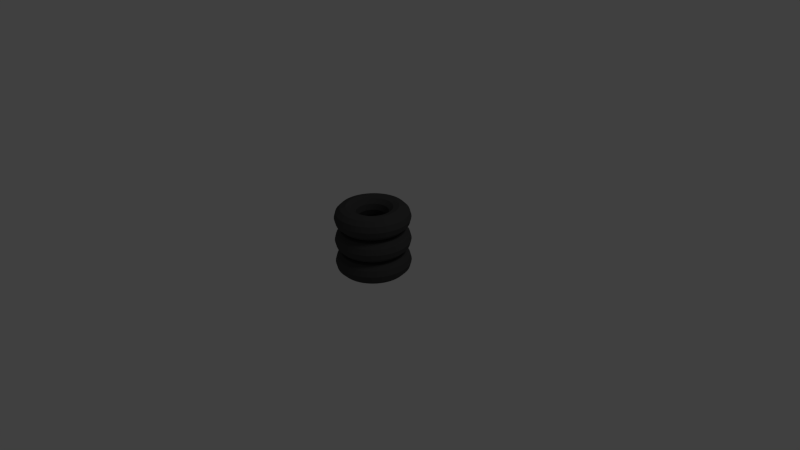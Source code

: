 # Source: tirestack.blend  (saved by Blender 2.64.0; exported with 4.5.12 LTS)
import bpy
from mathutils import Matrix  # noqa: F401  (used for matrix-valued properties, if any)

bpy.ops.wm.read_factory_settings(use_empty=True)
scene = bpy.context.scene
scene.name = 'Scene'

# ---- collections
col_collection_1 = bpy.data.collections.new('Collection 1'); scene.collection.children.link(col_collection_1)

# ---- materials (node trees are filled in below, after node groups)
mat_material_001 = bpy.data.materials.new('Material.001')
mat_material_001.alpha_threshold = 0.0
mat_material_001.use_transparent_shadow = False
mat_material_001.diffuse_color = (0.06072, 0.06072, 0.06072, 1.0)
mat_material_001.roughness = 0.5
mat_material_001.line_color = (0.0, 0.0, 0.0, 1.0)

# ---- material node trees

# ---- world
world_world = bpy.data.worlds.new('World'); scene.world = world_world
world_world.color = (0.05088, 0.05088, 0.05088)
world_world.use_sun_shadow = False
world_world.sun_shadow_jitter_overblur = 0.0
world_world.cycles.sampling_method = 'MANUAL'
world_world.cycles.sample_map_resolution = 256

# ---- cameras
cam_camera = bpy.data.cameras.new('Camera')
cam_camera.clip_end = 100.0
cam_camera.lens = 35.0
cam_camera.sensor_width = 32.0
cam_camera.sensor_height = 18.0
cam_camera.ortho_scale = 7.314
cam_camera.dof.focus_distance = 0.0
cam_camera.dof.aperture_fstop = 128.0

# ---- lights
light_lamp = bpy.data.lights.new('Lamp', 'POINT')
light_lamp.transmission_factor = 0.0
light_lamp.cutoff_distance = 30.0
light_lamp.energy = 100.0
light_lamp.shadow_buffer_clip_start = 1.001
light_lamp.shadow_soft_size = 1.0
light_lamp.shadow_maximum_resolution = 0.006
light_lamp.use_absolute_resolution = True
light_lamp.cycles.use_multiple_importance_sampling = False

# ---- meshes
me_torus_002 = bpy.data.meshes.new('Torus.002')
me_torus_002.from_pydata([(0.4474, -3.759e-08, 0.2787), (0.429, -3.759e-08, 0.3474), (0.3788, -3.759e-08, 0.398), (0.3099, -3.759e-08, 0.4168), (0.2407, -3.759e-08, 0.3986), (0.1899, -3.759e-08, 0.348), (0.1712, -3.759e-08, 0.2787), (0.1899, -3.759e-08, 0.2094), (0.2407, -3.759e-08, 0.1588), (0.3099, -3.759e-08, 0.1406), (0.3788, -3.759e-08, 0.1594), (0.429, -3.759e-08, 0.2099), (0.4436, 0.0584, 0.2787), (0.4254, 0.056, 0.3474), (0.3756, 0.04945, 0.398), (0.3073, 0.04046, 0.4168), (0.2387, 0.03142, 0.3986), (0.1882, 0.02478, 0.348), (0.1697, 0.02235, 0.2787), (0.1882, 0.02478, 0.2094), (0.2387, 0.03142, 0.1588), (0.3073, 0.04046, 0.1406), (0.3756, 0.04945, 0.1594), (0.4254, 0.056, 0.2099), (0.4321, 0.1158, 0.2787), (0.4144, 0.111, 0.3474), (0.3659, 0.09805, 0.398), (0.2994, 0.08022, 0.4168), (0.2325, 0.06231, 0.3986), (0.1834, 0.04914, 0.348), (0.1654, 0.04431, 0.2787), (0.1834, 0.04914, 0.2094), (0.2325, 0.06231, 0.1588), (0.2994, 0.08022, 0.1406), (0.3659, 0.09805, 0.1594), (0.4144, 0.111, 0.2099), (0.4133, 0.1712, 0.2787), (0.3964, 0.1642, 0.3474), (0.35, 0.145, 0.398), (0.2864, 0.1186, 0.4168), (0.2224, 0.09213, 0.3986), (0.1754, 0.07266, 0.348), (0.1582, 0.06552, 0.2787), (0.1754, 0.07266, 0.2094), (0.2224, 0.09213, 0.1588), (0.2864, 0.1186, 0.1406), (0.35, 0.145, 0.1594), (0.3964, 0.1642, 0.2099), (0.3874, 0.2237, 0.2787), (0.3716, 0.2145, 0.3474), (0.3281, 0.1894, 0.398), (0.2684, 0.155, 0.4168), (0.2085, 0.1204, 0.3986), (0.1644, 0.09494, 0.348), (0.1483, 0.0856, 0.2787), (0.1644, 0.09494, 0.2094), (0.2085, 0.1204, 0.1588), (0.2684, 0.155, 0.1406), (0.3281, 0.1894, 0.1594), (0.3716, 0.2145, 0.2099), (0.3549, 0.2723, 0.2787), (0.3404, 0.2612, 0.3474), (0.3005, 0.2306, 0.398), (0.2459, 0.1887, 0.4168), (0.191, 0.1466, 0.3986), (0.1506, 0.1156, 0.348), (0.1358, 0.1042, 0.2787), (0.1506, 0.1156, 0.2094), (0.191, 0.1466, 0.1588), (0.2459, 0.1887, 0.1406), (0.3005, 0.2306, 0.1594), (0.3404, 0.2612, 0.2099), (0.3163, 0.3163, 0.2787), (0.3034, 0.3034, 0.3474), (0.2679, 0.2679, 0.398), (0.2192, 0.2192, 0.4168), (0.1702, 0.1702, 0.3986), (0.1343, 0.1343, 0.348), (0.1211, 0.1211, 0.2787), (0.1343, 0.1343, 0.2094), (0.1702, 0.1702, 0.1588), (0.2192, 0.2192, 0.1406), (0.2679, 0.2679, 0.1594), (0.3034, 0.3034, 0.2099), (0.2724, 0.3549, 0.2787), (0.2612, 0.3404, 0.3474), (0.2306, 0.3005, 0.398), (0.1887, 0.2459, 0.4168), (0.1466, 0.191, 0.3986), (0.1156, 0.1506, 0.348), (0.1042, 0.1358, 0.2787), (0.1156, 0.1506, 0.2094), (0.1466, 0.191, 0.1588), (0.1887, 0.2459, 0.1406), (0.2306, 0.3005, 0.1594), (0.2612, 0.3404, 0.2099), (0.2237, 0.3874, 0.2787), (0.2145, 0.3716, 0.3474), (0.1894, 0.3281, 0.398), (0.155, 0.2684, 0.4168), (0.1204, 0.2085, 0.3986), (0.09494, 0.1644, 0.348), (0.0856, 0.1483, 0.2787), (0.09494, 0.1644, 0.2094), (0.1204, 0.2085, 0.1588), (0.155, 0.2684, 0.1406), (0.1894, 0.3281, 0.1594), (0.2145, 0.3716, 0.2099), (0.1712, 0.4133, 0.2787), (0.1642, 0.3964, 0.3474), (0.145, 0.35, 0.398), (0.1186, 0.2864, 0.4168), (0.09213, 0.2224, 0.3986), (0.07266, 0.1754, 0.348), (0.06552, 0.1582, 0.2787), (0.07266, 0.1754, 0.2094), (0.09213, 0.2224, 0.1588), (0.1186, 0.2864, 0.1406), (0.145, 0.35, 0.1594), (0.1642, 0.3964, 0.2099), (0.1158, 0.4321, 0.2787), (0.111, 0.4144, 0.3474), (0.09805, 0.3659, 0.398), (0.08022, 0.2994, 0.4168), (0.06231, 0.2325, 0.3986), (0.04914, 0.1834, 0.348), (0.04431, 0.1654, 0.2787), (0.04914, 0.1834, 0.2094), (0.06231, 0.2325, 0.1588), (0.08022, 0.2994, 0.1406), (0.09805, 0.3659, 0.1594), (0.111, 0.4144, 0.2099), (0.0584, 0.4436, 0.2787), (0.056, 0.4254, 0.3474), (0.04945, 0.3756, 0.398), (0.04046, 0.3073, 0.4168), (0.03142, 0.2387, 0.3986), (0.02478, 0.1882, 0.348), (0.02235, 0.1697, 0.2787), (0.02478, 0.1882, 0.2094), (0.03142, 0.2387, 0.1588), (0.04046, 0.3073, 0.1406), (0.04945, 0.3756, 0.1594), (0.056, 0.4254, 0.2099), (6.354e-08, 0.4474, 0.2787), (6.354e-08, 0.429, 0.3474), (6.354e-08, 0.3788, 0.398), (6.354e-08, 0.3099, 0.4168), (6.354e-08, 0.2407, 0.3986), (6.354e-08, 0.1899, 0.348), (6.354e-08, 0.1712, 0.2787), (6.354e-08, 0.1899, 0.2094), (6.354e-08, 0.2407, 0.1588), (6.354e-08, 0.3099, 0.1406), (6.354e-08, 0.3788, 0.1594), (6.354e-08, 0.429, 0.2099), (-0.0584, 0.4436, 0.2787), (-0.056, 0.4254, 0.3474), (-0.04945, 0.3756, 0.398), (-0.04046, 0.3073, 0.4168), (-0.03142, 0.2387, 0.3986), (-0.02478, 0.1882, 0.348), (-0.02235, 0.1697, 0.2787), (-0.02478, 0.1882, 0.2094), (-0.03142, 0.2387, 0.1588), (-0.04046, 0.3073, 0.1406), (-0.04945, 0.3756, 0.1594), (-0.056, 0.4254, 0.2099), (-0.1158, 0.4321, 0.2787), (-0.111, 0.4144, 0.3474), (-0.09805, 0.3659, 0.398), (-0.08022, 0.2994, 0.4168), (-0.06231, 0.2325, 0.3986), (-0.04914, 0.1834, 0.348), (-0.04431, 0.1654, 0.2787), (-0.04914, 0.1834, 0.2094), (-0.06231, 0.2325, 0.1588), (-0.08022, 0.2994, 0.1406), (-0.09805, 0.3659, 0.1594), (-0.111, 0.4144, 0.2099), (-0.1712, 0.4133, 0.2787), (-0.1642, 0.3964, 0.3474), (-0.145, 0.35, 0.398), (-0.1186, 0.2864, 0.4168), (-0.09213, 0.2224, 0.3986), (-0.07266, 0.1754, 0.348), (-0.06552, 0.1582, 0.2787), (-0.07266, 0.1754, 0.2094), (-0.09213, 0.2224, 0.1588), (-0.1186, 0.2864, 0.1406), (-0.145, 0.35, 0.1594), (-0.1642, 0.3964, 0.2099), (-0.2237, 0.3874, 0.2787), (-0.2145, 0.3716, 0.3474), (-0.1894, 0.3281, 0.398), (-0.155, 0.2684, 0.4168), (-0.1204, 0.2085, 0.3986), (-0.09494, 0.1644, 0.348), (-0.0856, 0.1483, 0.2787), (-0.09494, 0.1644, 0.2094), (-0.1204, 0.2085, 0.1588), (-0.155, 0.2684, 0.1406), (-0.1894, 0.3281, 0.1594), (-0.2145, 0.3716, 0.2099), (-0.2724, 0.3549, 0.2787), (-0.2612, 0.3404, 0.3474), (-0.2306, 0.3005, 0.398), (-0.1887, 0.2459, 0.4168), (-0.1466, 0.191, 0.3986), (-0.1156, 0.1506, 0.348), (-0.1042, 0.1358, 0.2787), (-0.1156, 0.1506, 0.2094), (-0.1466, 0.191, 0.1588), (-0.1887, 0.2459, 0.1406), (-0.2306, 0.3005, 0.1594), (-0.2612, 0.3404, 0.2099), (-0.3163, 0.3163, 0.2787), (-0.3034, 0.3034, 0.3474), (-0.2679, 0.2679, 0.398), (-0.2192, 0.2192, 0.4168), (-0.1702, 0.1702, 0.3986), (-0.1343, 0.1343, 0.348), (-0.1211, 0.1211, 0.2787), (-0.1343, 0.1343, 0.2094), (-0.1702, 0.1702, 0.1588), (-0.2192, 0.2192, 0.1406), (-0.2679, 0.2679, 0.1594), (-0.3034, 0.3034, 0.2099), (-0.3549, 0.2724, 0.2787), (-0.3404, 0.2612, 0.3474), (-0.3005, 0.2306, 0.398), (-0.2459, 0.1887, 0.4168), (-0.191, 0.1466, 0.3986), (-0.1506, 0.1156, 0.348), (-0.1358, 0.1042, 0.2787), (-0.1506, 0.1156, 0.2094), (-0.191, 0.1466, 0.1588), (-0.2459, 0.1887, 0.1406), (-0.3005, 0.2306, 0.1594), (-0.3404, 0.2612, 0.2099), (-0.3874, 0.2237, 0.2787), (-0.3716, 0.2145, 0.3474), (-0.3281, 0.1894, 0.398), (-0.2684, 0.155, 0.4168), (-0.2085, 0.1204, 0.3986), (-0.1644, 0.09494, 0.348), (-0.1483, 0.0856, 0.2787), (-0.1644, 0.09494, 0.2094), (-0.2085, 0.1204, 0.1588), (-0.2684, 0.155, 0.1406), (-0.3281, 0.1894, 0.1594), (-0.3716, 0.2145, 0.2099), (-0.4133, 0.1712, 0.2787), (-0.3964, 0.1642, 0.3474), (-0.35, 0.145, 0.398), (-0.2864, 0.1186, 0.4168), (-0.2224, 0.09213, 0.3986), (-0.1754, 0.07266, 0.348), (-0.1582, 0.06552, 0.2787), (-0.1754, 0.07266, 0.2094), (-0.2224, 0.09213, 0.1588), (-0.2864, 0.1186, 0.1406), (-0.35, 0.145, 0.1594), (-0.3964, 0.1642, 0.2099), (-0.4321, 0.1158, 0.2787), (-0.4144, 0.111, 0.3474), (-0.3659, 0.09805, 0.398), (-0.2994, 0.08022, 0.4168), (-0.2325, 0.06231, 0.3986), (-0.1834, 0.04914, 0.348), (-0.1654, 0.04431, 0.2787), (-0.1834, 0.04914, 0.2094), (-0.2325, 0.06231, 0.1588), (-0.2994, 0.08022, 0.1406), (-0.3659, 0.09805, 0.1594), (-0.4144, 0.111, 0.2099), (-0.4436, 0.0584, 0.2787), (-0.4254, 0.056, 0.3474), (-0.3756, 0.04945, 0.398), (-0.3073, 0.04046, 0.4168), (-0.2387, 0.03142, 0.3986), (-0.1882, 0.02478, 0.348), (-0.1697, 0.02235, 0.2787), (-0.1882, 0.02478, 0.2094), (-0.2387, 0.03142, 0.1588), (-0.3073, 0.04046, 0.1406), (-0.3756, 0.04945, 0.1594), (-0.4254, 0.056, 0.2099), (-0.4474, 2.202e-08, 0.2787), (-0.429, 2.202e-08, 0.3474), (-0.3788, -7.787e-09, 0.398), (-0.3099, -7.787e-09, 0.4168), (-0.2407, -7.787e-09, 0.3986), (-0.1899, -7.787e-09, 0.348), (-0.1712, -7.787e-09, 0.2787), (-0.1899, -7.787e-09, 0.2094), (-0.2407, -7.787e-09, 0.1588), (-0.3099, -7.787e-09, 0.1406), (-0.3788, -7.787e-09, 0.1594), (-0.429, 2.202e-08, 0.2099), (-0.4436, -0.0584, 0.2787), (-0.4254, -0.056, 0.3474), (-0.3756, -0.04945, 0.398), (-0.3073, -0.04046, 0.4168), (-0.2387, -0.03142, 0.3986), (-0.1882, -0.02478, 0.348), (-0.1697, -0.02235, 0.2787), (-0.1882, -0.02478, 0.2094), (-0.2387, -0.03142, 0.1588), (-0.3073, -0.04046, 0.1406), (-0.3756, -0.04945, 0.1594), (-0.4254, -0.056, 0.2099), (-0.4321, -0.1158, 0.2787), (-0.4144, -0.111, 0.3474), (-0.3659, -0.09805, 0.398), (-0.2994, -0.08022, 0.4168), (-0.2325, -0.06231, 0.3986), (-0.1834, -0.04914, 0.348), (-0.1654, -0.04431, 0.2787), (-0.1834, -0.04914, 0.2094), (-0.2325, -0.06231, 0.1588), (-0.2994, -0.08022, 0.1406), (-0.3659, -0.09805, 0.1594), (-0.4144, -0.111, 0.2099), (-0.4133, -0.1712, 0.2787), (-0.3964, -0.1642, 0.3474), (-0.35, -0.145, 0.398), (-0.2864, -0.1186, 0.4168), (-0.2224, -0.09213, 0.3986), (-0.1754, -0.07266, 0.348), (-0.1582, -0.06552, 0.2787), (-0.1754, -0.07266, 0.2094), (-0.2224, -0.09213, 0.1588), (-0.2864, -0.1186, 0.1406), (-0.35, -0.145, 0.1594), (-0.3964, -0.1642, 0.2099), (-0.3874, -0.2237, 0.2787), (-0.3716, -0.2145, 0.3474), (-0.3281, -0.1894, 0.398), (-0.2684, -0.155, 0.4168), (-0.2085, -0.1204, 0.3986), (-0.1644, -0.09494, 0.348), (-0.1483, -0.0856, 0.2787), (-0.1644, -0.09494, 0.2094), (-0.2085, -0.1204, 0.1588), (-0.2684, -0.155, 0.1406), (-0.3281, -0.1894, 0.1594), (-0.3716, -0.2145, 0.2099), (-0.3549, -0.2724, 0.2787), (-0.3404, -0.2612, 0.3474), (-0.3005, -0.2306, 0.398), (-0.2459, -0.1887, 0.4168), (-0.191, -0.1466, 0.3986), (-0.1506, -0.1156, 0.348), (-0.1358, -0.1042, 0.2787), (-0.1506, -0.1156, 0.2094), (-0.191, -0.1466, 0.1588), (-0.2459, -0.1887, 0.1406), (-0.3005, -0.2306, 0.1594), (-0.3404, -0.2612, 0.2099), (-0.3163, -0.3163, 0.2787), (-0.3034, -0.3034, 0.3474), (-0.2679, -0.2679, 0.398), (-0.2192, -0.2192, 0.4168), (-0.1702, -0.1702, 0.3986), (-0.1343, -0.1343, 0.348), (-0.1211, -0.1211, 0.2787), (-0.1343, -0.1343, 0.2094), (-0.1702, -0.1702, 0.1588), (-0.2192, -0.2192, 0.1406), (-0.2679, -0.2679, 0.1594), (-0.3034, -0.3034, 0.2099), (-0.2724, -0.3549, 0.2787), (-0.2612, -0.3404, 0.3474), (-0.2306, -0.3005, 0.398), (-0.1887, -0.2459, 0.4168), (-0.1466, -0.191, 0.3986), (-0.1156, -0.1506, 0.348), (-0.1042, -0.1358, 0.2787), (-0.1156, -0.1506, 0.2094), (-0.1466, -0.191, 0.1588), (-0.1887, -0.2459, 0.1406), (-0.2306, -0.3005, 0.1594), (-0.2612, -0.3404, 0.2099), (-0.2237, -0.3874, 0.2787), (-0.2145, -0.3716, 0.3474), (-0.1894, -0.3281, 0.398), (-0.155, -0.2684, 0.4168), (-0.1204, -0.2085, 0.3986), (-0.09494, -0.1644, 0.348), (-0.0856, -0.1483, 0.2787), (-0.09494, -0.1644, 0.2094), (-0.1204, -0.2085, 0.1588), (-0.155, -0.2684, 0.1406), (-0.1894, -0.3281, 0.1594), (-0.2145, -0.3716, 0.2099), (-0.1712, -0.4133, 0.2787), (-0.1642, -0.3964, 0.3474), (-0.145, -0.35, 0.398), (-0.1186, -0.2864, 0.4168), (-0.09213, -0.2224, 0.3986), (-0.07266, -0.1754, 0.348), (-0.06552, -0.1582, 0.2787), (-0.07266, -0.1754, 0.2094), (-0.09213, -0.2224, 0.1588), (-0.1186, -0.2864, 0.1406), (-0.145, -0.35, 0.1594), (-0.1642, -0.3964, 0.2099), (-0.1158, -0.4321, 0.2787), (-0.111, -0.4144, 0.3474), (-0.09805, -0.3659, 0.398), (-0.08022, -0.2994, 0.4168), (-0.06231, -0.2325, 0.3986), (-0.04914, -0.1834, 0.348), (-0.04431, -0.1654, 0.2787), (-0.04914, -0.1834, 0.2094), (-0.06231, -0.2325, 0.1588), (-0.08022, -0.2994, 0.1406), (-0.09805, -0.3659, 0.1594), (-0.111, -0.4144, 0.2099), (-0.0584, -0.4436, 0.2787), (-0.056, -0.4254, 0.3474), (-0.04945, -0.3756, 0.398), (-0.04046, -0.3073, 0.4168), (-0.03142, -0.2387, 0.3986), (-0.02478, -0.1882, 0.348), (-0.02235, -0.1697, 0.2787), (-0.02478, -0.1882, 0.2094), (-0.03142, -0.2387, 0.1588), (-0.04046, -0.3073, 0.1406), (-0.04945, -0.3756, 0.1594), (-0.056, -0.4254, 0.2099), (6.354e-08, -0.4474, 0.2787), (6.354e-08, -0.429, 0.3474), (6.354e-08, -0.3788, 0.398), (6.354e-08, -0.3099, 0.4168), (6.354e-08, -0.2407, 0.3986), (1.231e-07, -0.1899, 0.348), (1.231e-07, -0.1712, 0.2787), (1.231e-07, -0.1899, 0.2094), (6.354e-08, -0.2407, 0.1588), (6.354e-08, -0.3099, 0.1406), (6.354e-08, -0.3788, 0.1594), (6.354e-08, -0.429, 0.2099), (0.0584, -0.4436, 0.2787), (0.056, -0.4254, 0.3474), (0.04945, -0.3756, 0.398), (0.04046, -0.3073, 0.4168), (0.03142, -0.2387, 0.3986), (0.02478, -0.1882, 0.348), (0.02235, -0.1697, 0.2787), (0.02478, -0.1882, 0.2094), (0.03142, -0.2387, 0.1588), (0.04046, -0.3073, 0.1406), (0.04945, -0.3756, 0.1594), (0.056, -0.4254, 0.2099), (0.1158, -0.4321, 0.2787), (0.111, -0.4144, 0.3474), (0.09805, -0.3659, 0.398), (0.08022, -0.2994, 0.4168), (0.06231, -0.2325, 0.3986), (0.04914, -0.1834, 0.348), (0.04431, -0.1654, 0.2787), (0.04914, -0.1834, 0.2094), (0.06231, -0.2325, 0.1588), (0.08022, -0.2994, 0.1406), (0.09805, -0.3659, 0.1594), (0.111, -0.4144, 0.2099), (0.1712, -0.4133, 0.2787), (0.1642, -0.3964, 0.3474), (0.145, -0.35, 0.398), (0.1186, -0.2864, 0.4168), (0.09213, -0.2224, 0.3986), (0.07266, -0.1754, 0.348), (0.06552, -0.1582, 0.2787), (0.07266, -0.1754, 0.2094), (0.09213, -0.2224, 0.1588), (0.1186, -0.2864, 0.1406), (0.145, -0.35, 0.1594), (0.1642, -0.3964, 0.2099), (0.2237, -0.3874, 0.2787), (0.2145, -0.3716, 0.3474), (0.1894, -0.3281, 0.398), (0.155, -0.2684, 0.4168), (0.1204, -0.2085, 0.3986), (0.09494, -0.1644, 0.348), (0.0856, -0.1483, 0.2787), (0.09494, -0.1644, 0.2094), (0.1204, -0.2085, 0.1588), (0.155, -0.2684, 0.1406), (0.1894, -0.3281, 0.1594), (0.2145, -0.3716, 0.2099), (0.2723, -0.3549, 0.2787), (0.2612, -0.3404, 0.3474), (0.2306, -0.3005, 0.398), (0.1887, -0.2459, 0.4168), (0.1466, -0.191, 0.3986), (0.1156, -0.1506, 0.348), (0.1042, -0.1358, 0.2787), (0.1156, -0.1506, 0.2094), (0.1466, -0.191, 0.1588), (0.1887, -0.2459, 0.1406), (0.2306, -0.3005, 0.1594), (0.2612, -0.3404, 0.2099), (0.3163, -0.3163, 0.2787), (0.3034, -0.3034, 0.3474), (0.2679, -0.2679, 0.398), (0.2192, -0.2192, 0.4168), (0.1702, -0.1702, 0.3986), (0.1343, -0.1343, 0.348), (0.1211, -0.1211, 0.2787), (0.1343, -0.1343, 0.2094), (0.1702, -0.1702, 0.1588), (0.2192, -0.2192, 0.1406), (0.2679, -0.2679, 0.1594), (0.3034, -0.3034, 0.2099), (0.3549, -0.2724, 0.2787), (0.3404, -0.2612, 0.3474), (0.3005, -0.2306, 0.398), (0.2459, -0.1887, 0.4168), (0.191, -0.1466, 0.3986), (0.1506, -0.1156, 0.348), (0.1358, -0.1042, 0.2787), (0.1506, -0.1156, 0.2094), (0.191, -0.1466, 0.1588), (0.2459, -0.1887, 0.1406), (0.3005, -0.2306, 0.1594), (0.3404, -0.2612, 0.2099), (0.3874, -0.2237, 0.2787), (0.3716, -0.2145, 0.3474), (0.3281, -0.1894, 0.398), (0.2684, -0.155, 0.4168), (0.2085, -0.1204, 0.3986), (0.1644, -0.09494, 0.348), (0.1483, -0.0856, 0.2787), (0.1644, -0.09494, 0.2094), (0.2085, -0.1204, 0.1588), (0.2684, -0.155, 0.1406), (0.3281, -0.1894, 0.1594), (0.3716, -0.2145, 0.2099), (0.4133, -0.1712, 0.2787), (0.3964, -0.1642, 0.3474), (0.35, -0.145, 0.398), (0.2864, -0.1186, 0.4168), (0.2224, -0.09213, 0.3986), (0.1754, -0.07266, 0.348), (0.1582, -0.06552, 0.2787), (0.1754, -0.07266, 0.2094), (0.2224, -0.09213, 0.1588), (0.2864, -0.1186, 0.1406), (0.35, -0.145, 0.1594), (0.3964, -0.1642, 0.2099), (0.4321, -0.1158, 0.2787), (0.4144, -0.111, 0.3474), (0.3659, -0.09805, 0.398), (0.2994, -0.08022, 0.4168), (0.2325, -0.06231, 0.3986), (0.1834, -0.04914, 0.348), (0.1654, -0.04431, 0.2787), (0.1834, -0.04914, 0.2094), (0.2325, -0.06231, 0.1588), (0.2994, -0.08022, 0.1406), (0.3659, -0.09805, 0.1594), (0.4144, -0.111, 0.2099), (0.4436, -0.0584, 0.2787), (0.4254, -0.056, 0.3474), (0.3756, -0.04945, 0.398), (0.3073, -0.04046, 0.4168), (0.2387, -0.03142, 0.3986), (0.1882, -0.02478, 0.348), (0.1697, -0.02235, 0.2787), (0.1882, -0.02478, 0.2094), (0.2387, -0.03142, 0.1588), (0.3073, -0.04046, 0.1406), (0.3756, -0.04945, 0.1594), (0.4254, -0.056, 0.2099), (0.4474, -3.759e-08, -0.0008315), (0.429, -3.759e-08, 0.06793), (0.3788, -3.759e-08, 0.1185), (0.3099, -3.759e-08, 0.1373), (0.2407, -3.759e-08, 0.119), (0.1899, -3.759e-08, 0.0685), (0.1712, -3.759e-08, -0.0008315), (0.1899, -3.759e-08, -0.07016), (0.2407, -3.759e-08, -0.1207), (0.3099, -3.759e-08, -0.1389), (0.3788, -3.759e-08, -0.1201), (0.429, -3.759e-08, -0.0696), (0.4436, 0.0584, -0.0008315), (0.4254, 0.056, 0.06793), (0.3756, 0.04945, 0.1185), (0.3073, 0.04046, 0.1373), (0.2387, 0.03142, 0.119), (0.1882, 0.02478, 0.0685), (0.1697, 0.02235, -0.0008315), (0.1882, 0.02478, -0.07016), (0.2387, 0.03142, -0.1207), (0.3073, 0.04046, -0.1389), (0.3756, 0.04945, -0.1201), (0.4254, 0.056, -0.0696), (0.4321, 0.1158, -0.0008315), (0.4144, 0.111, 0.06793), (0.3659, 0.09805, 0.1185), (0.2994, 0.08022, 0.1373), (0.2325, 0.06231, 0.119), (0.1834, 0.04914, 0.0685), (0.1654, 0.04431, -0.0008315), (0.1834, 0.04914, -0.07016), (0.2325, 0.06231, -0.1207), (0.2994, 0.08022, -0.1389), (0.3659, 0.09805, -0.1201), (0.4144, 0.111, -0.0696), (0.4133, 0.1712, -0.0008315), (0.3964, 0.1642, 0.06793), (0.35, 0.145, 0.1185), (0.2864, 0.1186, 0.1373), (0.2224, 0.09213, 0.119), (0.1754, 0.07266, 0.0685), (0.1582, 0.06552, -0.0008315), (0.1754, 0.07266, -0.07016), (0.2224, 0.09213, -0.1207), (0.2864, 0.1186, -0.1389), (0.35, 0.145, -0.1201), (0.3964, 0.1642, -0.0696), (0.3874, 0.2237, -0.0008315), (0.3716, 0.2145, 0.06793), (0.3281, 0.1894, 0.1185), (0.2684, 0.155, 0.1373), (0.2085, 0.1204, 0.119), (0.1644, 0.09494, 0.0685), (0.1483, 0.0856, -0.0008315), (0.1644, 0.09494, -0.07016), (0.2085, 0.1204, -0.1207), (0.2684, 0.155, -0.1389), (0.3281, 0.1894, -0.1201), (0.3716, 0.2145, -0.0696), (0.3549, 0.2723, -0.0008315), (0.3404, 0.2612, 0.06793), (0.3005, 0.2306, 0.1185), (0.2459, 0.1887, 0.1373), (0.191, 0.1466, 0.119), (0.1506, 0.1156, 0.0685), (0.1358, 0.1042, -0.0008315), (0.1506, 0.1156, -0.07016), (0.191, 0.1466, -0.1207), (0.2459, 0.1887, -0.1389), (0.3005, 0.2306, -0.1201), (0.3404, 0.2612, -0.0696), (0.3163, 0.3163, -0.0008315), (0.3034, 0.3034, 0.06793), (0.2679, 0.2679, 0.1185), (0.2192, 0.2192, 0.1373), (0.1702, 0.1702, 0.119), (0.1343, 0.1343, 0.0685), (0.1211, 0.1211, -0.0008315), (0.1343, 0.1343, -0.07016), (0.1702, 0.1702, -0.1207), (0.2192, 0.2192, -0.1389), (0.2679, 0.2679, -0.1201), (0.3034, 0.3034, -0.0696), (0.2724, 0.3549, -0.0008315), (0.2612, 0.3404, 0.06793), (0.2306, 0.3005, 0.1185), (0.1887, 0.2459, 0.1373), (0.1466, 0.191, 0.119), (0.1156, 0.1506, 0.0685), (0.1042, 0.1358, -0.0008315), (0.1156, 0.1506, -0.07016), (0.1466, 0.191, -0.1207), (0.1887, 0.2459, -0.1389), (0.2306, 0.3005, -0.1201), (0.2612, 0.3404, -0.0696), (0.2237, 0.3874, -0.0008315), (0.2145, 0.3716, 0.06793), (0.1894, 0.3281, 0.1185), (0.155, 0.2684, 0.1373), (0.1204, 0.2085, 0.119), (0.09494, 0.1644, 0.0685), (0.0856, 0.1483, -0.0008315), (0.09494, 0.1644, -0.07016), (0.1204, 0.2085, -0.1207), (0.155, 0.2684, -0.1389), (0.1894, 0.3281, -0.1201), (0.2145, 0.3716, -0.0696), (0.1712, 0.4133, -0.0008315), (0.1642, 0.3964, 0.06793), (0.145, 0.35, 0.1185), (0.1186, 0.2864, 0.1373), (0.09213, 0.2224, 0.119), (0.07266, 0.1754, 0.0685), (0.06552, 0.1582, -0.0008315), (0.07266, 0.1754, -0.07016), (0.09213, 0.2224, -0.1207), (0.1186, 0.2864, -0.1389), (0.145, 0.35, -0.1201), (0.1642, 0.3964, -0.0696), (0.1158, 0.4321, -0.0008315), (0.111, 0.4144, 0.06793), (0.09805, 0.3659, 0.1185), (0.08022, 0.2994, 0.1373), (0.06231, 0.2325, 0.119), (0.04914, 0.1834, 0.0685), (0.04431, 0.1654, -0.0008315), (0.04914, 0.1834, -0.07016), (0.06231, 0.2325, -0.1207), (0.08022, 0.2994, -0.1389), (0.09805, 0.3659, -0.1201), (0.111, 0.4144, -0.0696), (0.0584, 0.4436, -0.0008315), (0.056, 0.4254, 0.06793), (0.04945, 0.3756, 0.1185), (0.04046, 0.3073, 0.1373), (0.03142, 0.2387, 0.119), (0.02478, 0.1882, 0.0685), (0.02235, 0.1697, -0.0008315), (0.02478, 0.1882, -0.07016), (0.03142, 0.2387, -0.1207), (0.04046, 0.3073, -0.1389), (0.04945, 0.3756, -0.1201), (0.056, 0.4254, -0.0696), (6.354e-08, 0.4474, -0.0008315), (6.354e-08, 0.429, 0.06793), (6.354e-08, 0.3788, 0.1185), (6.354e-08, 0.3099, 0.1373), (6.354e-08, 0.2407, 0.119), (6.354e-08, 0.1899, 0.0685), (6.354e-08, 0.1712, -0.0008315), (6.354e-08, 0.1899, -0.07016), (6.354e-08, 0.2407, -0.1207), (6.354e-08, 0.3099, -0.1389), (6.354e-08, 0.3788, -0.1201), (6.354e-08, 0.429, -0.0696), (-0.0584, 0.4436, -0.0008315), (-0.056, 0.4254, 0.06793), (-0.04945, 0.3756, 0.1185), (-0.04046, 0.3073, 0.1373), (-0.03142, 0.2387, 0.119), (-0.02478, 0.1882, 0.0685), (-0.02235, 0.1697, -0.0008315), (-0.02478, 0.1882, -0.07016), (-0.03142, 0.2387, -0.1207), (-0.04046, 0.3073, -0.1389), (-0.04945, 0.3756, -0.1201), (-0.056, 0.4254, -0.0696), (-0.1158, 0.4321, -0.0008315), (-0.111, 0.4144, 0.06793), (-0.09805, 0.3659, 0.1185), (-0.08022, 0.2994, 0.1373), (-0.06231, 0.2325, 0.119), (-0.04914, 0.1834, 0.0685), (-0.04431, 0.1654, -0.0008315), (-0.04914, 0.1834, -0.07016), (-0.06231, 0.2325, -0.1207), (-0.08022, 0.2994, -0.1389), (-0.09805, 0.3659, -0.1201), (-0.111, 0.4144, -0.0696), (-0.1712, 0.4133, -0.0008315), (-0.1642, 0.3964, 0.06793), (-0.145, 0.35, 0.1185), (-0.1186, 0.2864, 0.1373), (-0.09213, 0.2224, 0.119), (-0.07266, 0.1754, 0.0685), (-0.06552, 0.1582, -0.0008315), (-0.07266, 0.1754, -0.07016), (-0.09213, 0.2224, -0.1207), (-0.1186, 0.2864, -0.1389), (-0.145, 0.35, -0.1201), (-0.1642, 0.3964, -0.0696), (-0.2237, 0.3874, -0.0008315), (-0.2145, 0.3716, 0.06793), (-0.1894, 0.3281, 0.1185), (-0.155, 0.2684, 0.1373), (-0.1204, 0.2085, 0.119), (-0.09494, 0.1644, 0.0685), (-0.0856, 0.1483, -0.0008315), (-0.09494, 0.1644, -0.07016), (-0.1204, 0.2085, -0.1207), (-0.155, 0.2684, -0.1389), (-0.1894, 0.3281, -0.1201), (-0.2145, 0.3716, -0.0696), (-0.2724, 0.3549, -0.0008315), (-0.2612, 0.3404, 0.06793), (-0.2306, 0.3005, 0.1185), (-0.1887, 0.2459, 0.1373), (-0.1466, 0.191, 0.119), (-0.1156, 0.1506, 0.0685), (-0.1042, 0.1358, -0.0008315), (-0.1156, 0.1506, -0.07016), (-0.1466, 0.191, -0.1207), (-0.1887, 0.2459, -0.1389), (-0.2306, 0.3005, -0.1201), (-0.2612, 0.3404, -0.0696), (-0.3163, 0.3163, -0.0008315), (-0.3034, 0.3034, 0.06793), (-0.2679, 0.2679, 0.1185), (-0.2192, 0.2192, 0.1373), (-0.1702, 0.1702, 0.119), (-0.1343, 0.1343, 0.0685), (-0.1211, 0.1211, -0.0008315), (-0.1343, 0.1343, -0.07016), (-0.1702, 0.1702, -0.1207), (-0.2192, 0.2192, -0.1389), (-0.2679, 0.2679, -0.1201), (-0.3034, 0.3034, -0.0696), (-0.3549, 0.2724, -0.0008315), (-0.3404, 0.2612, 0.06793), (-0.3005, 0.2306, 0.1185), (-0.2459, 0.1887, 0.1373), (-0.191, 0.1466, 0.119), (-0.1506, 0.1156, 0.0685), (-0.1358, 0.1042, -0.0008315), (-0.1506, 0.1156, -0.07016), (-0.191, 0.1466, -0.1207), (-0.2459, 0.1887, -0.1389), (-0.3005, 0.2306, -0.1201), (-0.3404, 0.2612, -0.0696), (-0.3874, 0.2237, -0.0008315), (-0.3716, 0.2145, 0.06793), (-0.3281, 0.1894, 0.1185), (-0.2684, 0.155, 0.1373), (-0.2085, 0.1204, 0.119), (-0.1644, 0.09494, 0.0685), (-0.1483, 0.0856, -0.0008315), (-0.1644, 0.09494, -0.07016), (-0.2085, 0.1204, -0.1207), (-0.2684, 0.155, -0.1389), (-0.3281, 0.1894, -0.1201), (-0.3716, 0.2145, -0.0696), (-0.4133, 0.1712, -0.0008315), (-0.3964, 0.1642, 0.06793), (-0.35, 0.145, 0.1185), (-0.2864, 0.1186, 0.1373), (-0.2224, 0.09213, 0.119), (-0.1754, 0.07266, 0.0685), (-0.1582, 0.06552, -0.0008315), (-0.1754, 0.07266, -0.07016), (-0.2224, 0.09213, -0.1207), (-0.2864, 0.1186, -0.1389), (-0.35, 0.145, -0.1201), (-0.3964, 0.1642, -0.0696), (-0.4321, 0.1158, -0.0008315), (-0.4144, 0.111, 0.06793), (-0.3659, 0.09805, 0.1185), (-0.2994, 0.08022, 0.1373), (-0.2325, 0.06231, 0.119), (-0.1834, 0.04914, 0.0685), (-0.1654, 0.04431, -0.0008315), (-0.1834, 0.04914, -0.07016), (-0.2325, 0.06231, -0.1207), (-0.2994, 0.08022, -0.1389), (-0.3659, 0.09805, -0.1201), (-0.4144, 0.111, -0.0696), (-0.4436, 0.0584, -0.0008315), (-0.4254, 0.056, 0.06793), (-0.3756, 0.04945, 0.1185), (-0.3073, 0.04046, 0.1373), (-0.2387, 0.03142, 0.119), (-0.1882, 0.02478, 0.0685), (-0.1697, 0.02235, -0.0008315), (-0.1882, 0.02478, -0.07016), (-0.2387, 0.03142, -0.1207), (-0.3073, 0.04046, -0.1389), (-0.3756, 0.04945, -0.1201), (-0.4254, 0.056, -0.0696), (-0.4474, 2.202e-08, -0.0008315), (-0.429, 2.202e-08, 0.06793), (-0.3788, -7.787e-09, 0.1185), (-0.3099, -7.787e-09, 0.1373), (-0.2407, -7.787e-09, 0.119), (-0.1899, -7.787e-09, 0.0685), (-0.1712, -7.787e-09, -0.0008315), (-0.1899, -7.787e-09, -0.07016), (-0.2407, -7.787e-09, -0.1207), (-0.3099, -7.787e-09, -0.1389), (-0.3788, -7.787e-09, -0.1201), (-0.429, 2.202e-08, -0.0696), (-0.4436, -0.0584, -0.0008315), (-0.4254, -0.056, 0.06793), (-0.3756, -0.04945, 0.1185), (-0.3073, -0.04046, 0.1373), (-0.2387, -0.03142, 0.119), (-0.1882, -0.02478, 0.0685), (-0.1697, -0.02235, -0.0008315), (-0.1882, -0.02478, -0.07016), (-0.2387, -0.03142, -0.1207), (-0.3073, -0.04046, -0.1389), (-0.3756, -0.04945, -0.1201), (-0.4254, -0.056, -0.0696), (-0.4321, -0.1158, -0.0008315), (-0.4144, -0.111, 0.06793), (-0.3659, -0.09805, 0.1185), (-0.2994, -0.08022, 0.1373), (-0.2325, -0.06231, 0.119), (-0.1834, -0.04914, 0.0685), (-0.1654, -0.04431, -0.0008315), (-0.1834, -0.04914, -0.07016), (-0.2325, -0.06231, -0.1207), (-0.2994, -0.08022, -0.1389), (-0.3659, -0.09805, -0.1201), (-0.4144, -0.111, -0.0696), (-0.4133, -0.1712, -0.0008315), (-0.3964, -0.1642, 0.06793), (-0.35, -0.145, 0.1185), (-0.2864, -0.1186, 0.1373), (-0.2224, -0.09213, 0.119), (-0.1754, -0.07266, 0.0685), (-0.1582, -0.06552, -0.0008315), (-0.1754, -0.07266, -0.07016), (-0.2224, -0.09213, -0.1207), (-0.2864, -0.1186, -0.1389), (-0.35, -0.145, -0.1201), (-0.3964, -0.1642, -0.0696), (-0.3874, -0.2237, -0.0008315), (-0.3716, -0.2145, 0.06793), (-0.3281, -0.1894, 0.1185), (-0.2684, -0.155, 0.1373), (-0.2085, -0.1204, 0.119), (-0.1644, -0.09494, 0.0685), (-0.1483, -0.0856, -0.0008315), (-0.1644, -0.09494, -0.07016), (-0.2085, -0.1204, -0.1207), (-0.2684, -0.155, -0.1389), (-0.3281, -0.1894, -0.1201), (-0.3716, -0.2145, -0.0696), (-0.3549, -0.2724, -0.0008315), (-0.3404, -0.2612, 0.06793), (-0.3005, -0.2306, 0.1185), (-0.2459, -0.1887, 0.1373), (-0.191, -0.1466, 0.119), (-0.1506, -0.1156, 0.0685), (-0.1358, -0.1042, -0.0008315), (-0.1506, -0.1156, -0.07016), (-0.191, -0.1466, -0.1207), (-0.2459, -0.1887, -0.1389), (-0.3005, -0.2306, -0.1201), (-0.3404, -0.2612, -0.0696), (-0.3163, -0.3163, -0.0008315), (-0.3034, -0.3034, 0.06793), (-0.2679, -0.2679, 0.1185), (-0.2192, -0.2192, 0.1373), (-0.1702, -0.1702, 0.119), (-0.1343, -0.1343, 0.0685), (-0.1211, -0.1211, -0.0008315), (-0.1343, -0.1343, -0.07016), (-0.1702, -0.1702, -0.1207), (-0.2192, -0.2192, -0.1389), (-0.2679, -0.2679, -0.1201), (-0.3034, -0.3034, -0.0696), (-0.2724, -0.3549, -0.0008315), (-0.2612, -0.3404, 0.06793), (-0.2306, -0.3005, 0.1185), (-0.1887, -0.2459, 0.1373), (-0.1466, -0.191, 0.119), (-0.1156, -0.1506, 0.0685), (-0.1042, -0.1358, -0.0008315), (-0.1156, -0.1506, -0.07016), (-0.1466, -0.191, -0.1207), (-0.1887, -0.2459, -0.1389), (-0.2306, -0.3005, -0.1201), (-0.2612, -0.3404, -0.0696), (-0.2237, -0.3874, -0.0008315), (-0.2145, -0.3716, 0.06793), (-0.1894, -0.3281, 0.1185), (-0.155, -0.2684, 0.1373), (-0.1204, -0.2085, 0.119), (-0.09494, -0.1644, 0.0685), (-0.0856, -0.1483, -0.0008315), (-0.09494, -0.1644, -0.07016), (-0.1204, -0.2085, -0.1207), (-0.155, -0.2684, -0.1389), (-0.1894, -0.3281, -0.1201), (-0.2145, -0.3716, -0.0696), (-0.1712, -0.4133, -0.0008315), (-0.1642, -0.3964, 0.06793), (-0.145, -0.35, 0.1185), (-0.1186, -0.2864, 0.1373), (-0.09213, -0.2224, 0.119), (-0.07266, -0.1754, 0.0685), (-0.06552, -0.1582, -0.0008315), (-0.07266, -0.1754, -0.07016), (-0.09213, -0.2224, -0.1207), (-0.1186, -0.2864, -0.1389), (-0.145, -0.35, -0.1201), (-0.1642, -0.3964, -0.0696), (-0.1158, -0.4321, -0.0008315), (-0.111, -0.4144, 0.06793), (-0.09805, -0.3659, 0.1185), (-0.08022, -0.2994, 0.1373), (-0.06231, -0.2325, 0.119), (-0.04914, -0.1834, 0.0685), (-0.04431, -0.1654, -0.0008315), (-0.04914, -0.1834, -0.07016), (-0.06231, -0.2325, -0.1207), (-0.08022, -0.2994, -0.1389), (-0.09805, -0.3659, -0.1201), (-0.111, -0.4144, -0.0696), (-0.0584, -0.4436, -0.0008315), (-0.056, -0.4254, 0.06793), (-0.04945, -0.3756, 0.1185), (-0.04046, -0.3073, 0.1373), (-0.03142, -0.2387, 0.119), (-0.02478, -0.1882, 0.0685), (-0.02235, -0.1697, -0.0008315), (-0.02478, -0.1882, -0.07016), (-0.03142, -0.2387, -0.1207), (-0.04046, -0.3073, -0.1389), (-0.04945, -0.3756, -0.1201), (-0.056, -0.4254, -0.0696), (6.354e-08, -0.4474, -0.0008315), (6.354e-08, -0.429, 0.06793), (6.354e-08, -0.3788, 0.1185), (6.354e-08, -0.3099, 0.1373), (6.354e-08, -0.2407, 0.119), (1.231e-07, -0.1899, 0.0685), (1.231e-07, -0.1712, -0.0008315), (1.231e-07, -0.1899, -0.07016), (6.354e-08, -0.2407, -0.1207), (6.354e-08, -0.3099, -0.1389), (6.354e-08, -0.3788, -0.1201), (6.354e-08, -0.429, -0.0696), (0.0584, -0.4436, -0.0008315), (0.056, -0.4254, 0.06793), (0.04945, -0.3756, 0.1185), (0.04046, -0.3073, 0.1373), (0.03142, -0.2387, 0.119), (0.02478, -0.1882, 0.0685), (0.02235, -0.1697, -0.0008315), (0.02478, -0.1882, -0.07016), (0.03142, -0.2387, -0.1207), (0.04046, -0.3073, -0.1389), (0.04945, -0.3756, -0.1201), (0.056, -0.4254, -0.0696), (0.1158, -0.4321, -0.0008315), (0.111, -0.4144, 0.06793), (0.09805, -0.3659, 0.1185), (0.08022, -0.2994, 0.1373), (0.06231, -0.2325, 0.119), (0.04914, -0.1834, 0.0685), (0.04431, -0.1654, -0.0008315), (0.04914, -0.1834, -0.07016), (0.06231, -0.2325, -0.1207), (0.08022, -0.2994, -0.1389), (0.09805, -0.3659, -0.1201), (0.111, -0.4144, -0.0696), (0.1712, -0.4133, -0.0008315), (0.1642, -0.3964, 0.06793), (0.145, -0.35, 0.1185), (0.1186, -0.2864, 0.1373), (0.09213, -0.2224, 0.119), (0.07266, -0.1754, 0.0685), (0.06552, -0.1582, -0.0008315), (0.07266, -0.1754, -0.07016), (0.09213, -0.2224, -0.1207), (0.1186, -0.2864, -0.1389), (0.145, -0.35, -0.1201), (0.1642, -0.3964, -0.0696), (0.2237, -0.3874, -0.0008315), (0.2145, -0.3716, 0.06793), (0.1894, -0.3281, 0.1185), (0.155, -0.2684, 0.1373), (0.1204, -0.2085, 0.119), (0.09494, -0.1644, 0.0685), (0.0856, -0.1483, -0.0008315), (0.09494, -0.1644, -0.07016), (0.1204, -0.2085, -0.1207), (0.155, -0.2684, -0.1389), (0.1894, -0.3281, -0.1201), (0.2145, -0.3716, -0.0696), (0.2723, -0.3549, -0.0008315), (0.2612, -0.3404, 0.06793), (0.2306, -0.3005, 0.1185), (0.1887, -0.2459, 0.1373), (0.1466, -0.191, 0.119), (0.1156, -0.1506, 0.0685), (0.1042, -0.1358, -0.0008315), (0.1156, -0.1506, -0.07016), (0.1466, -0.191, -0.1207), (0.1887, -0.2459, -0.1389), (0.2306, -0.3005, -0.1201), (0.2612, -0.3404, -0.0696), (0.3163, -0.3163, -0.0008315), (0.3034, -0.3034, 0.06793), (0.2679, -0.2679, 0.1185), (0.2192, -0.2192, 0.1373), (0.1702, -0.1702, 0.119), (0.1343, -0.1343, 0.0685), (0.1211, -0.1211, -0.0008315), (0.1343, -0.1343, -0.07016), (0.1702, -0.1702, -0.1207), (0.2192, -0.2192, -0.1389), (0.2679, -0.2679, -0.1201), (0.3034, -0.3034, -0.0696), (0.3549, -0.2724, -0.0008315), (0.3404, -0.2612, 0.06793), (0.3005, -0.2306, 0.1185), (0.2459, -0.1887, 0.1373), (0.191, -0.1466, 0.119), (0.1506, -0.1156, 0.0685), (0.1358, -0.1042, -0.0008315), (0.1506, -0.1156, -0.07016), (0.191, -0.1466, -0.1207), (0.2459, -0.1887, -0.1389), (0.3005, -0.2306, -0.1201), (0.3404, -0.2612, -0.0696), (0.3874, -0.2237, -0.0008315), (0.3716, -0.2145, 0.06793), (0.3281, -0.1894, 0.1185), (0.2684, -0.155, 0.1373), (0.2085, -0.1204, 0.119), (0.1644, -0.09494, 0.0685), (0.1483, -0.0856, -0.0008315), (0.1644, -0.09494, -0.07016), (0.2085, -0.1204, -0.1207), (0.2684, -0.155, -0.1389), (0.3281, -0.1894, -0.1201), (0.3716, -0.2145, -0.0696), (0.4133, -0.1712, -0.0008315), (0.3964, -0.1642, 0.06793), (0.35, -0.145, 0.1185), (0.2864, -0.1186, 0.1373), (0.2224, -0.09213, 0.119), (0.1754, -0.07266, 0.0685), (0.1582, -0.06552, -0.0008315), (0.1754, -0.07266, -0.07016), (0.2224, -0.09213, -0.1207), (0.2864, -0.1186, -0.1389), (0.35, -0.145, -0.1201), (0.3964, -0.1642, -0.0696), (0.4321, -0.1158, -0.0008315), (0.4144, -0.111, 0.06793), (0.3659, -0.09805, 0.1185), (0.2994, -0.08022, 0.1373), (0.2325, -0.06231, 0.119), (0.1834, -0.04914, 0.0685), (0.1654, -0.04431, -0.0008315), (0.1834, -0.04914, -0.07016), (0.2325, -0.06231, -0.1207), (0.2994, -0.08022, -0.1389), (0.3659, -0.09805, -0.1201), (0.4144, -0.111, -0.0696), (0.4436, -0.0584, -0.0008315), (0.4254, -0.056, 0.06793), (0.3756, -0.04945, 0.1185), (0.3073, -0.04046, 0.1373), (0.2387, -0.03142, 0.119), (0.1882, -0.02478, 0.0685), (0.1697, -0.02235, -0.0008315), (0.1882, -0.02478, -0.07016), (0.2387, -0.03142, -0.1207), (0.3073, -0.04046, -0.1389), (0.3756, -0.04945, -0.1201), (0.4254, -0.056, -0.0696), (0.4474, -3.759e-08, -0.2779), (0.429, -3.759e-08, -0.2091), (0.3788, -3.759e-08, -0.1586), (0.3099, -3.759e-08, -0.1398), (0.2407, -3.759e-08, -0.158), (0.1899, -3.759e-08, -0.2085), (0.1712, -3.759e-08, -0.2779), (0.1899, -3.759e-08, -0.3472), (0.2407, -3.759e-08, -0.3977), (0.3099, -3.759e-08, -0.4159), (0.3788, -3.759e-08, -0.3972), (0.429, -3.759e-08, -0.3466), (0.4436, 0.0584, -0.2779), (0.4254, 0.056, -0.2091), (0.3756, 0.04945, -0.1586), (0.3073, 0.04046, -0.1398), (0.2387, 0.03142, -0.158), (0.1882, 0.02478, -0.2085), (0.1697, 0.02235, -0.2779), (0.1882, 0.02478, -0.3472), (0.2387, 0.03142, -0.3977), (0.3073, 0.04046, -0.4159), (0.3756, 0.04945, -0.3972), (0.4254, 0.056, -0.3466), (0.4321, 0.1158, -0.2779), (0.4144, 0.111, -0.2091), (0.3659, 0.09805, -0.1586), (0.2994, 0.08022, -0.1398), (0.2325, 0.06231, -0.158), (0.1834, 0.04914, -0.2085), (0.1654, 0.04431, -0.2779), (0.1834, 0.04914, -0.3472), (0.2325, 0.06231, -0.3977), (0.2994, 0.08022, -0.4159), (0.3659, 0.09805, -0.3972), (0.4144, 0.111, -0.3466), (0.4133, 0.1712, -0.2779), (0.3964, 0.1642, -0.2091), (0.35, 0.145, -0.1586), (0.2864, 0.1186, -0.1398), (0.2224, 0.09213, -0.158), (0.1754, 0.07266, -0.2085), (0.1582, 0.06552, -0.2779), (0.1754, 0.07266, -0.3472), (0.2224, 0.09213, -0.3977), (0.2864, 0.1186, -0.4159), (0.35, 0.145, -0.3972), (0.3964, 0.1642, -0.3466), (0.3874, 0.2237, -0.2779), (0.3716, 0.2145, -0.2091), (0.3281, 0.1894, -0.1586), (0.2684, 0.155, -0.1398), (0.2085, 0.1204, -0.158), (0.1644, 0.09494, -0.2085), (0.1483, 0.0856, -0.2779), (0.1644, 0.09494, -0.3472), (0.2085, 0.1204, -0.3977), (0.2684, 0.155, -0.4159), (0.3281, 0.1894, -0.3972), (0.3716, 0.2145, -0.3466), (0.3549, 0.2723, -0.2779), (0.3404, 0.2612, -0.2091), (0.3005, 0.2306, -0.1586), (0.2459, 0.1887, -0.1398), (0.191, 0.1466, -0.158), (0.1506, 0.1156, -0.2085), (0.1358, 0.1042, -0.2779), (0.1506, 0.1156, -0.3472), (0.191, 0.1466, -0.3977), (0.2459, 0.1887, -0.4159), (0.3005, 0.2306, -0.3972), (0.3404, 0.2612, -0.3466), (0.3163, 0.3163, -0.2779), (0.3034, 0.3034, -0.2091), (0.2679, 0.2679, -0.1586), (0.2192, 0.2192, -0.1398), (0.1702, 0.1702, -0.158), (0.1343, 0.1343, -0.2085), (0.1211, 0.1211, -0.2779), (0.1343, 0.1343, -0.3472), (0.1702, 0.1702, -0.3977), (0.2192, 0.2192, -0.4159), (0.2679, 0.2679, -0.3972), (0.3034, 0.3034, -0.3466), (0.2724, 0.3549, -0.2779), (0.2612, 0.3404, -0.2091), (0.2306, 0.3005, -0.1586), (0.1887, 0.2459, -0.1398), (0.1466, 0.191, -0.158), (0.1156, 0.1506, -0.2085), (0.1042, 0.1358, -0.2779), (0.1156, 0.1506, -0.3472), (0.1466, 0.191, -0.3977), (0.1887, 0.2459, -0.4159), (0.2306, 0.3005, -0.3972), (0.2612, 0.3404, -0.3466), (0.2237, 0.3874, -0.2779), (0.2145, 0.3716, -0.2091), (0.1894, 0.3281, -0.1586), (0.155, 0.2684, -0.1398), (0.1204, 0.2085, -0.158), (0.09494, 0.1644, -0.2085), (0.0856, 0.1483, -0.2779), (0.09494, 0.1644, -0.3472), (0.1204, 0.2085, -0.3977), (0.155, 0.2684, -0.4159), (0.1894, 0.3281, -0.3972), (0.2145, 0.3716, -0.3466), (0.1712, 0.4133, -0.2779), (0.1642, 0.3964, -0.2091), (0.145, 0.35, -0.1586), (0.1186, 0.2864, -0.1398), (0.09213, 0.2224, -0.158), (0.07266, 0.1754, -0.2085), (0.06552, 0.1582, -0.2779), (0.07266, 0.1754, -0.3472), (0.09213, 0.2224, -0.3977), (0.1186, 0.2864, -0.4159), (0.145, 0.35, -0.3972), (0.1642, 0.3964, -0.3466), (0.1158, 0.4321, -0.2779), (0.111, 0.4144, -0.2091), (0.09805, 0.3659, -0.1586), (0.08022, 0.2994, -0.1398), (0.06231, 0.2325, -0.158), (0.04914, 0.1834, -0.2085), (0.04431, 0.1654, -0.2779), (0.04914, 0.1834, -0.3472), (0.06231, 0.2325, -0.3977), (0.08022, 0.2994, -0.4159), (0.09805, 0.3659, -0.3972), (0.111, 0.4144, -0.3466), (0.0584, 0.4436, -0.2779), (0.056, 0.4254, -0.2091), (0.04945, 0.3756, -0.1586), (0.04046, 0.3073, -0.1398), (0.03142, 0.2387, -0.158), (0.02478, 0.1882, -0.2085), (0.02235, 0.1697, -0.2779), (0.02478, 0.1882, -0.3472), (0.03142, 0.2387, -0.3977), (0.04046, 0.3073, -0.4159), (0.04945, 0.3756, -0.3972), (0.056, 0.4254, -0.3466), (6.354e-08, 0.4474, -0.2779), (6.354e-08, 0.429, -0.2091), (6.354e-08, 0.3788, -0.1586), (6.354e-08, 0.3099, -0.1398), (6.354e-08, 0.2407, -0.158), (6.354e-08, 0.1899, -0.2085), (6.354e-08, 0.1712, -0.2779), (6.354e-08, 0.1899, -0.3472), (6.354e-08, 0.2407, -0.3977), (6.354e-08, 0.3099, -0.4159), (6.354e-08, 0.3788, -0.3972), (6.354e-08, 0.429, -0.3466), (-0.0584, 0.4436, -0.2779), (-0.056, 0.4254, -0.2091), (-0.04945, 0.3756, -0.1586), (-0.04046, 0.3073, -0.1398), (-0.03142, 0.2387, -0.158), (-0.02478, 0.1882, -0.2085), (-0.02235, 0.1697, -0.2779), (-0.02478, 0.1882, -0.3472), (-0.03142, 0.2387, -0.3977), (-0.04046, 0.3073, -0.4159), (-0.04945, 0.3756, -0.3972), (-0.056, 0.4254, -0.3466), (-0.1158, 0.4321, -0.2779), (-0.111, 0.4144, -0.2091), (-0.09805, 0.3659, -0.1586), (-0.08022, 0.2994, -0.1398), (-0.06231, 0.2325, -0.158), (-0.04914, 0.1834, -0.2085), (-0.04431, 0.1654, -0.2779), (-0.04914, 0.1834, -0.3472), (-0.06231, 0.2325, -0.3977), (-0.08022, 0.2994, -0.4159), (-0.09805, 0.3659, -0.3972), (-0.111, 0.4144, -0.3466), (-0.1712, 0.4133, -0.2779), (-0.1642, 0.3964, -0.2091), (-0.145, 0.35, -0.1586), (-0.1186, 0.2864, -0.1398), (-0.09213, 0.2224, -0.158), (-0.07266, 0.1754, -0.2085), (-0.06552, 0.1582, -0.2779), (-0.07266, 0.1754, -0.3472), (-0.09213, 0.2224, -0.3977), (-0.1186, 0.2864, -0.4159), (-0.145, 0.35, -0.3972), (-0.1642, 0.3964, -0.3466), (-0.2237, 0.3874, -0.2779), (-0.2145, 0.3716, -0.2091), (-0.1894, 0.3281, -0.1586), (-0.155, 0.2684, -0.1398), (-0.1204, 0.2085, -0.158), (-0.09494, 0.1644, -0.2085), (-0.0856, 0.1483, -0.2779), (-0.09494, 0.1644, -0.3472), (-0.1204, 0.2085, -0.3977), (-0.155, 0.2684, -0.4159), (-0.1894, 0.3281, -0.3972), (-0.2145, 0.3716, -0.3466), (-0.2724, 0.3549, -0.2779), (-0.2612, 0.3404, -0.2091), (-0.2306, 0.3005, -0.1586), (-0.1887, 0.2459, -0.1398), (-0.1466, 0.191, -0.158), (-0.1156, 0.1506, -0.2085), (-0.1042, 0.1358, -0.2779), (-0.1156, 0.1506, -0.3472), (-0.1466, 0.191, -0.3977), (-0.1887, 0.2459, -0.4159), (-0.2306, 0.3005, -0.3972), (-0.2612, 0.3404, -0.3466), (-0.3163, 0.3163, -0.2779), (-0.3034, 0.3034, -0.2091), (-0.2679, 0.2679, -0.1586), (-0.2192, 0.2192, -0.1398), (-0.1702, 0.1702, -0.158), (-0.1343, 0.1343, -0.2085), (-0.1211, 0.1211, -0.2779), (-0.1343, 0.1343, -0.3472), (-0.1702, 0.1702, -0.3977), (-0.2192, 0.2192, -0.4159), (-0.2679, 0.2679, -0.3972), (-0.3034, 0.3034, -0.3466), (-0.3549, 0.2724, -0.2779), (-0.3404, 0.2612, -0.2091), (-0.3005, 0.2306, -0.1586), (-0.2459, 0.1887, -0.1398), (-0.191, 0.1466, -0.158), (-0.1506, 0.1156, -0.2085), (-0.1358, 0.1042, -0.2779), (-0.1506, 0.1156, -0.3472), (-0.191, 0.1466, -0.3977), (-0.2459, 0.1887, -0.4159), (-0.3005, 0.2306, -0.3972), (-0.3404, 0.2612, -0.3466), (-0.3874, 0.2237, -0.2779), (-0.3716, 0.2145, -0.2091), (-0.3281, 0.1894, -0.1586), (-0.2684, 0.155, -0.1398), (-0.2085, 0.1204, -0.158), (-0.1644, 0.09494, -0.2085), (-0.1483, 0.0856, -0.2779), (-0.1644, 0.09494, -0.3472), (-0.2085, 0.1204, -0.3977), (-0.2684, 0.155, -0.4159), (-0.3281, 0.1894, -0.3972), (-0.3716, 0.2145, -0.3466), (-0.4133, 0.1712, -0.2779), (-0.3964, 0.1642, -0.2091), (-0.35, 0.145, -0.1586), (-0.2864, 0.1186, -0.1398), (-0.2224, 0.09213, -0.158), (-0.1754, 0.07266, -0.2085), (-0.1582, 0.06552, -0.2779), (-0.1754, 0.07266, -0.3472), (-0.2224, 0.09213, -0.3977), (-0.2864, 0.1186, -0.4159), (-0.35, 0.145, -0.3972), (-0.3964, 0.1642, -0.3466), (-0.4321, 0.1158, -0.2779), (-0.4144, 0.111, -0.2091), (-0.3659, 0.09805, -0.1586), (-0.2994, 0.08022, -0.1398), (-0.2325, 0.06231, -0.158), (-0.1834, 0.04914, -0.2085), (-0.1654, 0.04431, -0.2779), (-0.1834, 0.04914, -0.3472), (-0.2325, 0.06231, -0.3977), (-0.2994, 0.08022, -0.4159), (-0.3659, 0.09805, -0.3972), (-0.4144, 0.111, -0.3466), (-0.4436, 0.0584, -0.2779), (-0.4254, 0.056, -0.2091), (-0.3756, 0.04945, -0.1586), (-0.3073, 0.04046, -0.1398), (-0.2387, 0.03142, -0.158), (-0.1882, 0.02478, -0.2085), (-0.1697, 0.02235, -0.2779), (-0.1882, 0.02478, -0.3472), (-0.2387, 0.03142, -0.3977), (-0.3073, 0.04046, -0.4159), (-0.3756, 0.04945, -0.3972), (-0.4254, 0.056, -0.3466), (-0.4474, 2.202e-08, -0.2779), (-0.429, 2.202e-08, -0.2091), (-0.3788, -7.787e-09, -0.1586), (-0.3099, -7.787e-09, -0.1398), (-0.2407, -7.787e-09, -0.158), (-0.1899, -7.787e-09, -0.2085), (-0.1712, -7.787e-09, -0.2779), (-0.1899, -7.787e-09, -0.3472), (-0.2407, -7.787e-09, -0.3977), (-0.3099, -7.787e-09, -0.4159), (-0.3788, -7.787e-09, -0.3972), (-0.429, 2.202e-08, -0.3466), (-0.4436, -0.0584, -0.2779), (-0.4254, -0.056, -0.2091), (-0.3756, -0.04945, -0.1586), (-0.3073, -0.04046, -0.1398), (-0.2387, -0.03142, -0.158), (-0.1882, -0.02478, -0.2085), (-0.1697, -0.02235, -0.2779), (-0.1882, -0.02478, -0.3472), (-0.2387, -0.03142, -0.3977), (-0.3073, -0.04046, -0.4159), (-0.3756, -0.04945, -0.3972), (-0.4254, -0.056, -0.3466), (-0.4321, -0.1158, -0.2779), (-0.4144, -0.111, -0.2091), (-0.3659, -0.09805, -0.1586), (-0.2994, -0.08022, -0.1398), (-0.2325, -0.06231, -0.158), (-0.1834, -0.04914, -0.2085), (-0.1654, -0.04431, -0.2779), (-0.1834, -0.04914, -0.3472), (-0.2325, -0.06231, -0.3977), (-0.2994, -0.08022, -0.4159), (-0.3659, -0.09805, -0.3972), (-0.4144, -0.111, -0.3466), (-0.4133, -0.1712, -0.2779), (-0.3964, -0.1642, -0.2091), (-0.35, -0.145, -0.1586), (-0.2864, -0.1186, -0.1398), (-0.2224, -0.09213, -0.158), (-0.1754, -0.07266, -0.2085), (-0.1582, -0.06552, -0.2779), (-0.1754, -0.07266, -0.3472), (-0.2224, -0.09213, -0.3977), (-0.2864, -0.1186, -0.4159), (-0.35, -0.145, -0.3972), (-0.3964, -0.1642, -0.3466), (-0.3874, -0.2237, -0.2779), (-0.3716, -0.2145, -0.2091), (-0.3281, -0.1894, -0.1586), (-0.2684, -0.155, -0.1398), (-0.2085, -0.1204, -0.158), (-0.1644, -0.09494, -0.2085), (-0.1483, -0.0856, -0.2779), (-0.1644, -0.09494, -0.3472), (-0.2085, -0.1204, -0.3977), (-0.2684, -0.155, -0.4159), (-0.3281, -0.1894, -0.3972), (-0.3716, -0.2145, -0.3466), (-0.3549, -0.2724, -0.2779), (-0.3404, -0.2612, -0.2091), (-0.3005, -0.2306, -0.1586), (-0.2459, -0.1887, -0.1398), (-0.191, -0.1466, -0.158), (-0.1506, -0.1156, -0.2085), (-0.1358, -0.1042, -0.2779), (-0.1506, -0.1156, -0.3472), (-0.191, -0.1466, -0.3977), (-0.2459, -0.1887, -0.4159), (-0.3005, -0.2306, -0.3972), (-0.3404, -0.2612, -0.3466), (-0.3163, -0.3163, -0.2779), (-0.3034, -0.3034, -0.2091), (-0.2679, -0.2679, -0.1586), (-0.2192, -0.2192, -0.1398), (-0.1702, -0.1702, -0.158), (-0.1343, -0.1343, -0.2085), (-0.1211, -0.1211, -0.2779), (-0.1343, -0.1343, -0.3472), (-0.1702, -0.1702, -0.3977), (-0.2192, -0.2192, -0.4159), (-0.2679, -0.2679, -0.3972), (-0.3034, -0.3034, -0.3466), (-0.2724, -0.3549, -0.2779), (-0.2612, -0.3404, -0.2091), (-0.2306, -0.3005, -0.1586), (-0.1887, -0.2459, -0.1398), (-0.1466, -0.191, -0.158), (-0.1156, -0.1506, -0.2085), (-0.1042, -0.1358, -0.2779), (-0.1156, -0.1506, -0.3472), (-0.1466, -0.191, -0.3977), (-0.1887, -0.2459, -0.4159), (-0.2306, -0.3005, -0.3972), (-0.2612, -0.3404, -0.3466), (-0.2237, -0.3874, -0.2779), (-0.2145, -0.3716, -0.2091), (-0.1894, -0.3281, -0.1586), (-0.155, -0.2684, -0.1398), (-0.1204, -0.2085, -0.158), (-0.09494, -0.1644, -0.2085), (-0.0856, -0.1483, -0.2779), (-0.09494, -0.1644, -0.3472), (-0.1204, -0.2085, -0.3977), (-0.155, -0.2684, -0.4159), (-0.1894, -0.3281, -0.3972), (-0.2145, -0.3716, -0.3466), (-0.1712, -0.4133, -0.2779), (-0.1642, -0.3964, -0.2091), (-0.145, -0.35, -0.1586), (-0.1186, -0.2864, -0.1398), (-0.09213, -0.2224, -0.158), (-0.07266, -0.1754, -0.2085), (-0.06552, -0.1582, -0.2779), (-0.07266, -0.1754, -0.3472), (-0.09213, -0.2224, -0.3977), (-0.1186, -0.2864, -0.4159), (-0.145, -0.35, -0.3972), (-0.1642, -0.3964, -0.3466), (-0.1158, -0.4321, -0.2779), (-0.111, -0.4144, -0.2091), (-0.09805, -0.3659, -0.1586), (-0.08022, -0.2994, -0.1398), (-0.06231, -0.2325, -0.158), (-0.04914, -0.1834, -0.2085), (-0.04431, -0.1654, -0.2779), (-0.04914, -0.1834, -0.3472), (-0.06231, -0.2325, -0.3977), (-0.08022, -0.2994, -0.4159), (-0.09805, -0.3659, -0.3972), (-0.111, -0.4144, -0.3466), (-0.0584, -0.4436, -0.2779), (-0.056, -0.4254, -0.2091), (-0.04945, -0.3756, -0.1586), (-0.04046, -0.3073, -0.1398), (-0.03142, -0.2387, -0.158), (-0.02478, -0.1882, -0.2085), (-0.02235, -0.1697, -0.2779), (-0.02478, -0.1882, -0.3472), (-0.03142, -0.2387, -0.3977), (-0.04046, -0.3073, -0.4159), (-0.04945, -0.3756, -0.3972), (-0.056, -0.4254, -0.3466), (6.354e-08, -0.4474, -0.2779), (6.354e-08, -0.429, -0.2091), (6.354e-08, -0.3788, -0.1586), (6.354e-08, -0.3099, -0.1398), (6.354e-08, -0.2407, -0.158), (1.231e-07, -0.1899, -0.2085), (1.231e-07, -0.1712, -0.2779), (1.231e-07, -0.1899, -0.3472), (6.354e-08, -0.2407, -0.3977), (6.354e-08, -0.3099, -0.4159), (6.354e-08, -0.3788, -0.3972), (6.354e-08, -0.429, -0.3466), (0.0584, -0.4436, -0.2779), (0.056, -0.4254, -0.2091), (0.04945, -0.3756, -0.1586), (0.04046, -0.3073, -0.1398), (0.03142, -0.2387, -0.158), (0.02478, -0.1882, -0.2085), (0.02235, -0.1697, -0.2779), (0.02478, -0.1882, -0.3472), (0.03142, -0.2387, -0.3977), (0.04046, -0.3073, -0.4159), (0.04945, -0.3756, -0.3972), (0.056, -0.4254, -0.3466), (0.1158, -0.4321, -0.2779), (0.111, -0.4144, -0.2091), (0.09805, -0.3659, -0.1586), (0.08022, -0.2994, -0.1398), (0.06231, -0.2325, -0.158), (0.04914, -0.1834, -0.2085), (0.04431, -0.1654, -0.2779), (0.04914, -0.1834, -0.3472), (0.06231, -0.2325, -0.3977), (0.08022, -0.2994, -0.4159), (0.09805, -0.3659, -0.3972), (0.111, -0.4144, -0.3466), (0.1712, -0.4133, -0.2779), (0.1642, -0.3964, -0.2091), (0.145, -0.35, -0.1586), (0.1186, -0.2864, -0.1398), (0.09213, -0.2224, -0.158), (0.07266, -0.1754, -0.2085), (0.06552, -0.1582, -0.2779), (0.07266, -0.1754, -0.3472), (0.09213, -0.2224, -0.3977), (0.1186, -0.2864, -0.4159), (0.145, -0.35, -0.3972), (0.1642, -0.3964, -0.3466), (0.2237, -0.3874, -0.2779), (0.2145, -0.3716, -0.2091), (0.1894, -0.3281, -0.1586), (0.155, -0.2684, -0.1398), (0.1204, -0.2085, -0.158), (0.09494, -0.1644, -0.2085), (0.0856, -0.1483, -0.2779), (0.09494, -0.1644, -0.3472), (0.1204, -0.2085, -0.3977), (0.155, -0.2684, -0.4159), (0.1894, -0.3281, -0.3972), (0.2145, -0.3716, -0.3466), (0.2723, -0.3549, -0.2779), (0.2612, -0.3404, -0.2091), (0.2306, -0.3005, -0.1586), (0.1887, -0.2459, -0.1398), (0.1466, -0.191, -0.158), (0.1156, -0.1506, -0.2085), (0.1042, -0.1358, -0.2779), (0.1156, -0.1506, -0.3472), (0.1466, -0.191, -0.3977), (0.1887, -0.2459, -0.4159), (0.2306, -0.3005, -0.3972), (0.2612, -0.3404, -0.3466), (0.3163, -0.3163, -0.2779), (0.3034, -0.3034, -0.2091), (0.2679, -0.2679, -0.1586), (0.2192, -0.2192, -0.1398), (0.1702, -0.1702, -0.158), (0.1343, -0.1343, -0.2085), (0.1211, -0.1211, -0.2779), (0.1343, -0.1343, -0.3472), (0.1702, -0.1702, -0.3977), (0.2192, -0.2192, -0.4159), (0.2679, -0.2679, -0.3972), (0.3034, -0.3034, -0.3466), (0.3549, -0.2724, -0.2779), (0.3404, -0.2612, -0.2091), (0.3005, -0.2306, -0.1586), (0.2459, -0.1887, -0.1398), (0.191, -0.1466, -0.158), (0.1506, -0.1156, -0.2085), (0.1358, -0.1042, -0.2779), (0.1506, -0.1156, -0.3472), (0.191, -0.1466, -0.3977), (0.2459, -0.1887, -0.4159), (0.3005, -0.2306, -0.3972), (0.3404, -0.2612, -0.3466), (0.3874, -0.2237, -0.2779), (0.3716, -0.2145, -0.2091), (0.3281, -0.1894, -0.1586), (0.2684, -0.155, -0.1398), (0.2085, -0.1204, -0.158), (0.1644, -0.09494, -0.2085), (0.1483, -0.0856, -0.2779), (0.1644, -0.09494, -0.3472), (0.2085, -0.1204, -0.3977), (0.2684, -0.155, -0.4159), (0.3281, -0.1894, -0.3972), (0.3716, -0.2145, -0.3466), (0.4133, -0.1712, -0.2779), (0.3964, -0.1642, -0.2091), (0.35, -0.145, -0.1586), (0.2864, -0.1186, -0.1398), (0.2224, -0.09213, -0.158), (0.1754, -0.07266, -0.2085), (0.1582, -0.06552, -0.2779), (0.1754, -0.07266, -0.3472), (0.2224, -0.09213, -0.3977), (0.2864, -0.1186, -0.4159), (0.35, -0.145, -0.3972), (0.3964, -0.1642, -0.3466), (0.4321, -0.1158, -0.2779), (0.4144, -0.111, -0.2091), (0.3659, -0.09805, -0.1586), (0.2994, -0.08022, -0.1398), (0.2325, -0.06231, -0.158), (0.1834, -0.04914, -0.2085), (0.1654, -0.04431, -0.2779), (0.1834, -0.04914, -0.3472), (0.2325, -0.06231, -0.3977), (0.2994, -0.08022, -0.4159), (0.3659, -0.09805, -0.3972), (0.4144, -0.111, -0.3466), (0.4436, -0.0584, -0.2779), (0.4254, -0.056, -0.2091), (0.3756, -0.04945, -0.1586), (0.3073, -0.04046, -0.1398), (0.2387, -0.03142, -0.158), (0.1882, -0.02478, -0.2085), (0.1697, -0.02235, -0.2779), (0.1882, -0.02478, -0.3472), (0.2387, -0.03142, -0.3977), (0.3073, -0.04046, -0.4159), (0.3756, -0.04945, -0.3972), (0.4254, -0.056, -0.3466)], [], [(0, 12, 13, 1), (1, 13, 14, 2), (2, 14, 15, 3), (3, 15, 16, 4), (4, 16, 17, 5), (5, 17, 18, 6), (6, 18, 19, 7), (7, 19, 20, 8), (8, 20, 21, 9), (9, 21, 22, 10), (10, 22, 23, 11), (0, 11, 23, 12), (12, 24, 25, 13), (13, 25, 26, 14), (14, 26, 27, 15), (15, 27, 28, 16), (16, 28, 29, 17), (17, 29, 30, 18), (18, 30, 31, 19), (19, 31, 32, 20), (20, 32, 33, 21), (21, 33, 34, 22), (22, 34, 35, 23), (23, 35, 24, 12), (24, 36, 37, 25), (25, 37, 38, 26), (26, 38, 39, 27), (27, 39, 40, 28), (28, 40, 41, 29), (29, 41, 42, 30), (30, 42, 43, 31), (31, 43, 44, 32), (32, 44, 45, 33), (33, 45, 46, 34), (34, 46, 47, 35), (35, 47, 36, 24), (36, 48, 49, 37), (37, 49, 50, 38), (38, 50, 51, 39), (39, 51, 52, 40), (40, 52, 53, 41), (41, 53, 54, 42), (42, 54, 55, 43), (43, 55, 56, 44), (44, 56, 57, 45), (45, 57, 58, 46), (46, 58, 59, 47), (47, 59, 48, 36), (48, 60, 61, 49), (49, 61, 62, 50), (50, 62, 63, 51), (51, 63, 64, 52), (52, 64, 65, 53), (53, 65, 66, 54), (54, 66, 67, 55), (55, 67, 68, 56), (56, 68, 69, 57), (57, 69, 70, 58), (58, 70, 71, 59), (59, 71, 60, 48), (60, 72, 73, 61), (61, 73, 74, 62), (62, 74, 75, 63), (63, 75, 76, 64), (64, 76, 77, 65), (65, 77, 78, 66), (66, 78, 79, 67), (67, 79, 80, 68), (68, 80, 81, 69), (69, 81, 82, 70), (70, 82, 83, 71), (71, 83, 72, 60), (72, 84, 85, 73), (73, 85, 86, 74), (74, 86, 87, 75), (75, 87, 88, 76), (76, 88, 89, 77), (77, 89, 90, 78), (78, 90, 91, 79), (79, 91, 92, 80), (80, 92, 93, 81), (81, 93, 94, 82), (82, 94, 95, 83), (83, 95, 84, 72), (84, 96, 97, 85), (85, 97, 98, 86), (86, 98, 99, 87), (87, 99, 100, 88), (88, 100, 101, 89), (89, 101, 102, 90), (90, 102, 103, 91), (91, 103, 104, 92), (92, 104, 105, 93), (93, 105, 106, 94), (94, 106, 107, 95), (95, 107, 96, 84), (96, 108, 109, 97), (97, 109, 110, 98), (98, 110, 111, 99), (99, 111, 112, 100), (100, 112, 113, 101), (101, 113, 114, 102), (102, 114, 115, 103), (103, 115, 116, 104), (104, 116, 117, 105), (105, 117, 118, 106), (106, 118, 119, 107), (107, 119, 108, 96), (108, 120, 121, 109), (109, 121, 122, 110), (110, 122, 123, 111), (111, 123, 124, 112), (112, 124, 125, 113), (113, 125, 126, 114), (114, 126, 127, 115), (115, 127, 128, 116), (116, 128, 129, 117), (117, 129, 130, 118), (118, 130, 131, 119), (119, 131, 120, 108), (120, 132, 133, 121), (121, 133, 134, 122), (122, 134, 135, 123), (123, 135, 136, 124), (124, 136, 137, 125), (125, 137, 138, 126), (126, 138, 139, 127), (127, 139, 140, 128), (128, 140, 141, 129), (129, 141, 142, 130), (130, 142, 143, 131), (131, 143, 132, 120), (132, 144, 145, 133), (133, 145, 146, 134), (134, 146, 147, 135), (135, 147, 148, 136), (136, 148, 149, 137), (137, 149, 150, 138), (138, 150, 151, 139), (139, 151, 152, 140), (140, 152, 153, 141), (141, 153, 154, 142), (142, 154, 155, 143), (143, 155, 144, 132), (144, 156, 157, 145), (145, 157, 158, 146), (146, 158, 159, 147), (147, 159, 160, 148), (148, 160, 161, 149), (149, 161, 162, 150), (150, 162, 163, 151), (151, 163, 164, 152), (152, 164, 165, 153), (153, 165, 166, 154), (154, 166, 167, 155), (155, 167, 156, 144), (156, 168, 169, 157), (157, 169, 170, 158), (158, 170, 171, 159), (159, 171, 172, 160), (160, 172, 173, 161), (161, 173, 174, 162), (162, 174, 175, 163), (163, 175, 176, 164), (164, 176, 177, 165), (165, 177, 178, 166), (166, 178, 179, 167), (167, 179, 168, 156), (168, 180, 181, 169), (169, 181, 182, 170), (170, 182, 183, 171), (171, 183, 184, 172), (172, 184, 185, 173), (173, 185, 186, 174), (174, 186, 187, 175), (175, 187, 188, 176), (176, 188, 189, 177), (177, 189, 190, 178), (178, 190, 191, 179), (179, 191, 180, 168), (180, 192, 193, 181), (181, 193, 194, 182), (182, 194, 195, 183), (183, 195, 196, 184), (184, 196, 197, 185), (185, 197, 198, 186), (186, 198, 199, 187), (187, 199, 200, 188), (188, 200, 201, 189), (189, 201, 202, 190), (190, 202, 203, 191), (191, 203, 192, 180), (192, 204, 205, 193), (193, 205, 206, 194), (194, 206, 207, 195), (195, 207, 208, 196), (196, 208, 209, 197), (197, 209, 210, 198), (198, 210, 211, 199), (199, 211, 212, 200), (200, 212, 213, 201), (201, 213, 214, 202), (202, 214, 215, 203), (203, 215, 204, 192), (204, 216, 217, 205), (205, 217, 218, 206), (206, 218, 219, 207), (207, 219, 220, 208), (208, 220, 221, 209), (209, 221, 222, 210), (210, 222, 223, 211), (211, 223, 224, 212), (212, 224, 225, 213), (213, 225, 226, 214), (214, 226, 227, 215), (215, 227, 216, 204), (216, 228, 229, 217), (217, 229, 230, 218), (218, 230, 231, 219), (219, 231, 232, 220), (220, 232, 233, 221), (221, 233, 234, 222), (222, 234, 235, 223), (223, 235, 236, 224), (224, 236, 237, 225), (225, 237, 238, 226), (226, 238, 239, 227), (227, 239, 228, 216), (228, 240, 241, 229), (229, 241, 242, 230), (230, 242, 243, 231), (231, 243, 244, 232), (232, 244, 245, 233), (233, 245, 246, 234), (234, 246, 247, 235), (235, 247, 248, 236), (236, 248, 249, 237), (237, 249, 250, 238), (238, 250, 251, 239), (239, 251, 240, 228), (240, 252, 253, 241), (241, 253, 254, 242), (242, 254, 255, 243), (243, 255, 256, 244), (244, 256, 257, 245), (245, 257, 258, 246), (246, 258, 259, 247), (247, 259, 260, 248), (248, 260, 261, 249), (249, 261, 262, 250), (250, 262, 263, 251), (251, 263, 252, 240), (252, 264, 265, 253), (253, 265, 266, 254), (254, 266, 267, 255), (255, 267, 268, 256), (256, 268, 269, 257), (257, 269, 270, 258), (258, 270, 271, 259), (259, 271, 272, 260), (260, 272, 273, 261), (261, 273, 274, 262), (262, 274, 275, 263), (263, 275, 264, 252), (264, 276, 277, 265), (265, 277, 278, 266), (266, 278, 279, 267), (267, 279, 280, 268), (268, 280, 281, 269), (269, 281, 282, 270), (270, 282, 283, 271), (271, 283, 284, 272), (272, 284, 285, 273), (273, 285, 286, 274), (274, 286, 287, 275), (275, 287, 276, 264), (276, 288, 289, 277), (277, 289, 290, 278), (278, 290, 291, 279), (279, 291, 292, 280), (280, 292, 293, 281), (281, 293, 294, 282), (282, 294, 295, 283), (283, 295, 296, 284), (284, 296, 297, 285), (285, 297, 298, 286), (286, 298, 299, 287), (287, 299, 288, 276), (288, 300, 301, 289), (289, 301, 302, 290), (290, 302, 303, 291), (291, 303, 304, 292), (292, 304, 305, 293), (293, 305, 306, 294), (294, 306, 307, 295), (295, 307, 308, 296), (296, 308, 309, 297), (297, 309, 310, 298), (298, 310, 311, 299), (299, 311, 300, 288), (300, 312, 313, 301), (301, 313, 314, 302), (302, 314, 315, 303), (303, 315, 316, 304), (304, 316, 317, 305), (305, 317, 318, 306), (306, 318, 319, 307), (307, 319, 320, 308), (308, 320, 321, 309), (309, 321, 322, 310), (310, 322, 323, 311), (311, 323, 312, 300), (312, 324, 325, 313), (313, 325, 326, 314), (314, 326, 327, 315), (315, 327, 328, 316), (316, 328, 329, 317), (317, 329, 330, 318), (318, 330, 331, 319), (319, 331, 332, 320), (320, 332, 333, 321), (321, 333, 334, 322), (322, 334, 335, 323), (323, 335, 324, 312), (324, 336, 337, 325), (325, 337, 338, 326), (326, 338, 339, 327), (327, 339, 340, 328), (328, 340, 341, 329), (329, 341, 342, 330), (330, 342, 343, 331), (331, 343, 344, 332), (332, 344, 345, 333), (333, 345, 346, 334), (334, 346, 347, 335), (335, 347, 336, 324), (336, 348, 349, 337), (337, 349, 350, 338), (338, 350, 351, 339), (339, 351, 352, 340), (340, 352, 353, 341), (341, 353, 354, 342), (342, 354, 355, 343), (343, 355, 356, 344), (344, 356, 357, 345), (345, 357, 358, 346), (346, 358, 359, 347), (347, 359, 348, 336), (348, 360, 361, 349), (349, 361, 362, 350), (350, 362, 363, 351), (351, 363, 364, 352), (352, 364, 365, 353), (353, 365, 366, 354), (354, 366, 367, 355), (355, 367, 368, 356), (356, 368, 369, 357), (357, 369, 370, 358), (358, 370, 371, 359), (359, 371, 360, 348), (360, 372, 373, 361), (361, 373, 374, 362), (362, 374, 375, 363), (363, 375, 376, 364), (364, 376, 377, 365), (365, 377, 378, 366), (366, 378, 379, 367), (367, 379, 380, 368), (368, 380, 381, 369), (369, 381, 382, 370), (370, 382, 383, 371), (371, 383, 372, 360), (372, 384, 385, 373), (373, 385, 386, 374), (374, 386, 387, 375), (375, 387, 388, 376), (376, 388, 389, 377), (377, 389, 390, 378), (378, 390, 391, 379), (379, 391, 392, 380), (380, 392, 393, 381), (381, 393, 394, 382), (382, 394, 395, 383), (383, 395, 384, 372), (384, 396, 397, 385), (385, 397, 398, 386), (386, 398, 399, 387), (387, 399, 400, 388), (388, 400, 401, 389), (389, 401, 402, 390), (390, 402, 403, 391), (391, 403, 404, 392), (392, 404, 405, 393), (393, 405, 406, 394), (394, 406, 407, 395), (395, 407, 396, 384), (396, 408, 409, 397), (397, 409, 410, 398), (398, 410, 411, 399), (399, 411, 412, 400), (400, 412, 413, 401), (401, 413, 414, 402), (402, 414, 415, 403), (403, 415, 416, 404), (404, 416, 417, 405), (405, 417, 418, 406), (406, 418, 419, 407), (407, 419, 408, 396), (408, 420, 421, 409), (409, 421, 422, 410), (410, 422, 423, 411), (411, 423, 424, 412), (412, 424, 425, 413), (413, 425, 426, 414), (414, 426, 427, 415), (415, 427, 428, 416), (416, 428, 429, 417), (417, 429, 430, 418), (418, 430, 431, 419), (419, 431, 420, 408), (420, 432, 433, 421), (421, 433, 434, 422), (422, 434, 435, 423), (423, 435, 436, 424), (424, 436, 437, 425), (425, 437, 438, 426), (426, 438, 439, 427), (427, 439, 440, 428), (428, 440, 441, 429), (429, 441, 442, 430), (430, 442, 443, 431), (431, 443, 432, 420), (432, 444, 445, 433), (433, 445, 446, 434), (434, 446, 447, 435), (435, 447, 448, 436), (436, 448, 449, 437), (437, 449, 450, 438), (438, 450, 451, 439), (439, 451, 452, 440), (440, 452, 453, 441), (441, 453, 454, 442), (442, 454, 455, 443), (443, 455, 444, 432), (444, 456, 457, 445), (445, 457, 458, 446), (446, 458, 459, 447), (447, 459, 460, 448), (448, 460, 461, 449), (449, 461, 462, 450), (450, 462, 463, 451), (451, 463, 464, 452), (452, 464, 465, 453), (453, 465, 466, 454), (454, 466, 467, 455), (455, 467, 456, 444), (456, 468, 469, 457), (457, 469, 470, 458), (458, 470, 471, 459), (459, 471, 472, 460), (460, 472, 473, 461), (461, 473, 474, 462), (462, 474, 475, 463), (463, 475, 476, 464), (464, 476, 477, 465), (465, 477, 478, 466), (466, 478, 479, 467), (467, 479, 468, 456), (468, 480, 481, 469), (469, 481, 482, 470), (470, 482, 483, 471), (471, 483, 484, 472), (472, 484, 485, 473), (473, 485, 486, 474), (474, 486, 487, 475), (475, 487, 488, 476), (476, 488, 489, 477), (477, 489, 490, 478), (478, 490, 491, 479), (479, 491, 480, 468), (480, 492, 493, 481), (481, 493, 494, 482), (482, 494, 495, 483), (483, 495, 496, 484), (484, 496, 497, 485), (485, 497, 498, 486), (486, 498, 499, 487), (487, 499, 500, 488), (488, 500, 501, 489), (489, 501, 502, 490), (490, 502, 503, 491), (491, 503, 492, 480), (492, 504, 505, 493), (493, 505, 506, 494), (494, 506, 507, 495), (495, 507, 508, 496), (496, 508, 509, 497), (497, 509, 510, 498), (498, 510, 511, 499), (499, 511, 512, 500), (500, 512, 513, 501), (501, 513, 514, 502), (502, 514, 515, 503), (503, 515, 504, 492), (504, 516, 517, 505), (505, 517, 518, 506), (506, 518, 519, 507), (507, 519, 520, 508), (508, 520, 521, 509), (509, 521, 522, 510), (510, 522, 523, 511), (511, 523, 524, 512), (512, 524, 525, 513), (513, 525, 526, 514), (514, 526, 527, 515), (515, 527, 516, 504), (516, 528, 529, 517), (517, 529, 530, 518), (518, 530, 531, 519), (519, 531, 532, 520), (520, 532, 533, 521), (521, 533, 534, 522), (522, 534, 535, 523), (523, 535, 536, 524), (524, 536, 537, 525), (525, 537, 538, 526), (526, 538, 539, 527), (527, 539, 528, 516), (528, 540, 541, 529), (529, 541, 542, 530), (530, 542, 543, 531), (531, 543, 544, 532), (532, 544, 545, 533), (533, 545, 546, 534), (534, 546, 547, 535), (535, 547, 548, 536), (536, 548, 549, 537), (537, 549, 550, 538), (538, 550, 551, 539), (539, 551, 540, 528), (540, 552, 553, 541), (541, 553, 554, 542), (542, 554, 555, 543), (543, 555, 556, 544), (544, 556, 557, 545), (545, 557, 558, 546), (546, 558, 559, 547), (547, 559, 560, 548), (548, 560, 561, 549), (549, 561, 562, 550), (550, 562, 563, 551), (551, 563, 552, 540), (552, 564, 565, 553), (553, 565, 566, 554), (554, 566, 567, 555), (555, 567, 568, 556), (556, 568, 569, 557), (557, 569, 570, 558), (558, 570, 571, 559), (559, 571, 572, 560), (560, 572, 573, 561), (561, 573, 574, 562), (562, 574, 575, 563), (563, 575, 564, 552), (564, 0, 1, 565), (565, 1, 2, 566), (566, 2, 3, 567), (567, 3, 4, 568), (568, 4, 5, 569), (569, 5, 6, 570), (570, 6, 7, 571), (571, 7, 8, 572), (572, 8, 9, 573), (573, 9, 10, 574), (574, 10, 11, 575), (575, 11, 0, 564), (576, 588, 589, 577), (577, 589, 590, 578), (578, 590, 591, 579), (579, 591, 592, 580), (580, 592, 593, 581), (581, 593, 594, 582), (582, 594, 595, 583), (583, 595, 596, 584), (584, 596, 597, 585), (585, 597, 598, 586), (586, 598, 599, 587), (576, 587, 599, 588), (588, 600, 601, 589), (589, 601, 602, 590), (590, 602, 603, 591), (591, 603, 604, 592), (592, 604, 605, 593), (593, 605, 606, 594), (594, 606, 607, 595), (595, 607, 608, 596), (596, 608, 609, 597), (597, 609, 610, 598), (598, 610, 611, 599), (599, 611, 600, 588), (600, 612, 613, 601), (601, 613, 614, 602), (602, 614, 615, 603), (603, 615, 616, 604), (604, 616, 617, 605), (605, 617, 618, 606), (606, 618, 619, 607), (607, 619, 620, 608), (608, 620, 621, 609), (609, 621, 622, 610), (610, 622, 623, 611), (611, 623, 612, 600), (612, 624, 625, 613), (613, 625, 626, 614), (614, 626, 627, 615), (615, 627, 628, 616), (616, 628, 629, 617), (617, 629, 630, 618), (618, 630, 631, 619), (619, 631, 632, 620), (620, 632, 633, 621), (621, 633, 634, 622), (622, 634, 635, 623), (623, 635, 624, 612), (624, 636, 637, 625), (625, 637, 638, 626), (626, 638, 639, 627), (627, 639, 640, 628), (628, 640, 641, 629), (629, 641, 642, 630), (630, 642, 643, 631), (631, 643, 644, 632), (632, 644, 645, 633), (633, 645, 646, 634), (634, 646, 647, 635), (635, 647, 636, 624), (636, 648, 649, 637), (637, 649, 650, 638), (638, 650, 651, 639), (639, 651, 652, 640), (640, 652, 653, 641), (641, 653, 654, 642), (642, 654, 655, 643), (643, 655, 656, 644), (644, 656, 657, 645), (645, 657, 658, 646), (646, 658, 659, 647), (647, 659, 648, 636), (648, 660, 661, 649), (649, 661, 662, 650), (650, 662, 663, 651), (651, 663, 664, 652), (652, 664, 665, 653), (653, 665, 666, 654), (654, 666, 667, 655), (655, 667, 668, 656), (656, 668, 669, 657), (657, 669, 670, 658), (658, 670, 671, 659), (659, 671, 660, 648), (660, 672, 673, 661), (661, 673, 674, 662), (662, 674, 675, 663), (663, 675, 676, 664), (664, 676, 677, 665), (665, 677, 678, 666), (666, 678, 679, 667), (667, 679, 680, 668), (668, 680, 681, 669), (669, 681, 682, 670), (670, 682, 683, 671), (671, 683, 672, 660), (672, 684, 685, 673), (673, 685, 686, 674), (674, 686, 687, 675), (675, 687, 688, 676), (676, 688, 689, 677), (677, 689, 690, 678), (678, 690, 691, 679), (679, 691, 692, 680), (680, 692, 693, 681), (681, 693, 694, 682), (682, 694, 695, 683), (683, 695, 684, 672), (684, 696, 697, 685), (685, 697, 698, 686), (686, 698, 699, 687), (687, 699, 700, 688), (688, 700, 701, 689), (689, 701, 702, 690), (690, 702, 703, 691), (691, 703, 704, 692), (692, 704, 705, 693), (693, 705, 706, 694), (694, 706, 707, 695), (695, 707, 696, 684), (696, 708, 709, 697), (697, 709, 710, 698), (698, 710, 711, 699), (699, 711, 712, 700), (700, 712, 713, 701), (701, 713, 714, 702), (702, 714, 715, 703), (703, 715, 716, 704), (704, 716, 717, 705), (705, 717, 718, 706), (706, 718, 719, 707), (707, 719, 708, 696), (708, 720, 721, 709), (709, 721, 722, 710), (710, 722, 723, 711), (711, 723, 724, 712), (712, 724, 725, 713), (713, 725, 726, 714), (714, 726, 727, 715), (715, 727, 728, 716), (716, 728, 729, 717), (717, 729, 730, 718), (718, 730, 731, 719), (719, 731, 720, 708), (720, 732, 733, 721), (721, 733, 734, 722), (722, 734, 735, 723), (723, 735, 736, 724), (724, 736, 737, 725), (725, 737, 738, 726), (726, 738, 739, 727), (727, 739, 740, 728), (728, 740, 741, 729), (729, 741, 742, 730), (730, 742, 743, 731), (731, 743, 732, 720), (732, 744, 745, 733), (733, 745, 746, 734), (734, 746, 747, 735), (735, 747, 748, 736), (736, 748, 749, 737), (737, 749, 750, 738), (738, 750, 751, 739), (739, 751, 752, 740), (740, 752, 753, 741), (741, 753, 754, 742), (742, 754, 755, 743), (743, 755, 744, 732), (744, 756, 757, 745), (745, 757, 758, 746), (746, 758, 759, 747), (747, 759, 760, 748), (748, 760, 761, 749), (749, 761, 762, 750), (750, 762, 763, 751), (751, 763, 764, 752), (752, 764, 765, 753), (753, 765, 766, 754), (754, 766, 767, 755), (755, 767, 756, 744), (756, 768, 769, 757), (757, 769, 770, 758), (758, 770, 771, 759), (759, 771, 772, 760), (760, 772, 773, 761), (761, 773, 774, 762), (762, 774, 775, 763), (763, 775, 776, 764), (764, 776, 777, 765), (765, 777, 778, 766), (766, 778, 779, 767), (767, 779, 768, 756), (768, 780, 781, 769), (769, 781, 782, 770), (770, 782, 783, 771), (771, 783, 784, 772), (772, 784, 785, 773), (773, 785, 786, 774), (774, 786, 787, 775), (775, 787, 788, 776), (776, 788, 789, 777), (777, 789, 790, 778), (778, 790, 791, 779), (779, 791, 780, 768), (780, 792, 793, 781), (781, 793, 794, 782), (782, 794, 795, 783), (783, 795, 796, 784), (784, 796, 797, 785), (785, 797, 798, 786), (786, 798, 799, 787), (787, 799, 800, 788), (788, 800, 801, 789), (789, 801, 802, 790), (790, 802, 803, 791), (791, 803, 792, 780), (792, 804, 805, 793), (793, 805, 806, 794), (794, 806, 807, 795), (795, 807, 808, 796), (796, 808, 809, 797), (797, 809, 810, 798), (798, 810, 811, 799), (799, 811, 812, 800), (800, 812, 813, 801), (801, 813, 814, 802), (802, 814, 815, 803), (803, 815, 804, 792), (804, 816, 817, 805), (805, 817, 818, 806), (806, 818, 819, 807), (807, 819, 820, 808), (808, 820, 821, 809), (809, 821, 822, 810), (810, 822, 823, 811), (811, 823, 824, 812), (812, 824, 825, 813), (813, 825, 826, 814), (814, 826, 827, 815), (815, 827, 816, 804), (816, 828, 829, 817), (817, 829, 830, 818), (818, 830, 831, 819), (819, 831, 832, 820), (820, 832, 833, 821), (821, 833, 834, 822), (822, 834, 835, 823), (823, 835, 836, 824), (824, 836, 837, 825), (825, 837, 838, 826), (826, 838, 839, 827), (827, 839, 828, 816), (828, 840, 841, 829), (829, 841, 842, 830), (830, 842, 843, 831), (831, 843, 844, 832), (832, 844, 845, 833), (833, 845, 846, 834), (834, 846, 847, 835), (835, 847, 848, 836), (836, 848, 849, 837), (837, 849, 850, 838), (838, 850, 851, 839), (839, 851, 840, 828), (840, 852, 853, 841), (841, 853, 854, 842), (842, 854, 855, 843), (843, 855, 856, 844), (844, 856, 857, 845), (845, 857, 858, 846), (846, 858, 859, 847), (847, 859, 860, 848), (848, 860, 861, 849), (849, 861, 862, 850), (850, 862, 863, 851), (851, 863, 852, 840), (852, 864, 865, 853), (853, 865, 866, 854), (854, 866, 867, 855), (855, 867, 868, 856), (856, 868, 869, 857), (857, 869, 870, 858), (858, 870, 871, 859), (859, 871, 872, 860), (860, 872, 873, 861), (861, 873, 874, 862), (862, 874, 875, 863), (863, 875, 864, 852), (864, 876, 877, 865), (865, 877, 878, 866), (866, 878, 879, 867), (867, 879, 880, 868), (868, 880, 881, 869), (869, 881, 882, 870), (870, 882, 883, 871), (871, 883, 884, 872), (872, 884, 885, 873), (873, 885, 886, 874), (874, 886, 887, 875), (875, 887, 876, 864), (876, 888, 889, 877), (877, 889, 890, 878), (878, 890, 891, 879), (879, 891, 892, 880), (880, 892, 893, 881), (881, 893, 894, 882), (882, 894, 895, 883), (883, 895, 896, 884), (884, 896, 897, 885), (885, 897, 898, 886), (886, 898, 899, 887), (887, 899, 888, 876), (888, 900, 901, 889), (889, 901, 902, 890), (890, 902, 903, 891), (891, 903, 904, 892), (892, 904, 905, 893), (893, 905, 906, 894), (894, 906, 907, 895), (895, 907, 908, 896), (896, 908, 909, 897), (897, 909, 910, 898), (898, 910, 911, 899), (899, 911, 900, 888), (900, 912, 913, 901), (901, 913, 914, 902), (902, 914, 915, 903), (903, 915, 916, 904), (904, 916, 917, 905), (905, 917, 918, 906), (906, 918, 919, 907), (907, 919, 920, 908), (908, 920, 921, 909), (909, 921, 922, 910), (910, 922, 923, 911), (911, 923, 912, 900), (912, 924, 925, 913), (913, 925, 926, 914), (914, 926, 927, 915), (915, 927, 928, 916), (916, 928, 929, 917), (917, 929, 930, 918), (918, 930, 931, 919), (919, 931, 932, 920), (920, 932, 933, 921), (921, 933, 934, 922), (922, 934, 935, 923), (923, 935, 924, 912), (924, 936, 937, 925), (925, 937, 938, 926), (926, 938, 939, 927), (927, 939, 940, 928), (928, 940, 941, 929), (929, 941, 942, 930), (930, 942, 943, 931), (931, 943, 944, 932), (932, 944, 945, 933), (933, 945, 946, 934), (934, 946, 947, 935), (935, 947, 936, 924), (936, 948, 949, 937), (937, 949, 950, 938), (938, 950, 951, 939), (939, 951, 952, 940), (940, 952, 953, 941), (941, 953, 954, 942), (942, 954, 955, 943), (943, 955, 956, 944), (944, 956, 957, 945), (945, 957, 958, 946), (946, 958, 959, 947), (947, 959, 948, 936), (948, 960, 961, 949), (949, 961, 962, 950), (950, 962, 963, 951), (951, 963, 964, 952), (952, 964, 965, 953), (953, 965, 966, 954), (954, 966, 967, 955), (955, 967, 968, 956), (956, 968, 969, 957), (957, 969, 970, 958), (958, 970, 971, 959), (959, 971, 960, 948), (960, 972, 973, 961), (961, 973, 974, 962), (962, 974, 975, 963), (963, 975, 976, 964), (964, 976, 977, 965), (965, 977, 978, 966), (966, 978, 979, 967), (967, 979, 980, 968), (968, 980, 981, 969), (969, 981, 982, 970), (970, 982, 983, 971), (971, 983, 972, 960), (972, 984, 985, 973), (973, 985, 986, 974), (974, 986, 987, 975), (975, 987, 988, 976), (976, 988, 989, 977), (977, 989, 990, 978), (978, 990, 991, 979), (979, 991, 992, 980), (980, 992, 993, 981), (981, 993, 994, 982), (982, 994, 995, 983), (983, 995, 984, 972), (984, 996, 997, 985), (985, 997, 998, 986), (986, 998, 999, 987), (987, 999, 1000, 988), (988, 1000, 1001, 989), (989, 1001, 1002, 990), (990, 1002, 1003, 991), (991, 1003, 1004, 992), (992, 1004, 1005, 993), (993, 1005, 1006, 994), (994, 1006, 1007, 995), (995, 1007, 996, 984), (996, 1008, 1009, 997), (997, 1009, 1010, 998), (998, 1010, 1011, 999), (999, 1011, 1012, 1000), (1000, 1012, 1013, 1001), (1001, 1013, 1014, 1002), (1002, 1014, 1015, 1003), (1003, 1015, 1016, 1004), (1004, 1016, 1017, 1005), (1005, 1017, 1018, 1006), (1006, 1018, 1019, 1007), (1007, 1019, 1008, 996), (1008, 1020, 1021, 1009), (1009, 1021, 1022, 1010), (1010, 1022, 1023, 1011), (1011, 1023, 1024, 1012), (1012, 1024, 1025, 1013), (1013, 1025, 1026, 1014), (1014, 1026, 1027, 1015), (1015, 1027, 1028, 1016), (1016, 1028, 1029, 1017), (1017, 1029, 1030, 1018), (1018, 1030, 1031, 1019), (1019, 1031, 1020, 1008), (1020, 1032, 1033, 1021), (1021, 1033, 1034, 1022), (1022, 1034, 1035, 1023), (1023, 1035, 1036, 1024), (1024, 1036, 1037, 1025), (1025, 1037, 1038, 1026), (1026, 1038, 1039, 1027), (1027, 1039, 1040, 1028), (1028, 1040, 1041, 1029), (1029, 1041, 1042, 1030), (1030, 1042, 1043, 1031), (1031, 1043, 1032, 1020), (1032, 1044, 1045, 1033), (1033, 1045, 1046, 1034), (1034, 1046, 1047, 1035), (1035, 1047, 1048, 1036), (1036, 1048, 1049, 1037), (1037, 1049, 1050, 1038), (1038, 1050, 1051, 1039), (1039, 1051, 1052, 1040), (1040, 1052, 1053, 1041), (1041, 1053, 1054, 1042), (1042, 1054, 1055, 1043), (1043, 1055, 1044, 1032), (1044, 1056, 1057, 1045), (1045, 1057, 1058, 1046), (1046, 1058, 1059, 1047), (1047, 1059, 1060, 1048), (1048, 1060, 1061, 1049), (1049, 1061, 1062, 1050), (1050, 1062, 1063, 1051), (1051, 1063, 1064, 1052), (1052, 1064, 1065, 1053), (1053, 1065, 1066, 1054), (1054, 1066, 1067, 1055), (1055, 1067, 1056, 1044), (1056, 1068, 1069, 1057), (1057, 1069, 1070, 1058), (1058, 1070, 1071, 1059), (1059, 1071, 1072, 1060), (1060, 1072, 1073, 1061), (1061, 1073, 1074, 1062), (1062, 1074, 1075, 1063), (1063, 1075, 1076, 1064), (1064, 1076, 1077, 1065), (1065, 1077, 1078, 1066), (1066, 1078, 1079, 1067), (1067, 1079, 1068, 1056), (1068, 1080, 1081, 1069), (1069, 1081, 1082, 1070), (1070, 1082, 1083, 1071), (1071, 1083, 1084, 1072), (1072, 1084, 1085, 1073), (1073, 1085, 1086, 1074), (1074, 1086, 1087, 1075), (1075, 1087, 1088, 1076), (1076, 1088, 1089, 1077), (1077, 1089, 1090, 1078), (1078, 1090, 1091, 1079), (1079, 1091, 1080, 1068), (1080, 1092, 1093, 1081), (1081, 1093, 1094, 1082), (1082, 1094, 1095, 1083), (1083, 1095, 1096, 1084), (1084, 1096, 1097, 1085), (1085, 1097, 1098, 1086), (1086, 1098, 1099, 1087), (1087, 1099, 1100, 1088), (1088, 1100, 1101, 1089), (1089, 1101, 1102, 1090), (1090, 1102, 1103, 1091), (1091, 1103, 1092, 1080), (1092, 1104, 1105, 1093), (1093, 1105, 1106, 1094), (1094, 1106, 1107, 1095), (1095, 1107, 1108, 1096), (1096, 1108, 1109, 1097), (1097, 1109, 1110, 1098), (1098, 1110, 1111, 1099), (1099, 1111, 1112, 1100), (1100, 1112, 1113, 1101), (1101, 1113, 1114, 1102), (1102, 1114, 1115, 1103), (1103, 1115, 1104, 1092), (1104, 1116, 1117, 1105), (1105, 1117, 1118, 1106), (1106, 1118, 1119, 1107), (1107, 1119, 1120, 1108), (1108, 1120, 1121, 1109), (1109, 1121, 1122, 1110), (1110, 1122, 1123, 1111), (1111, 1123, 1124, 1112), (1112, 1124, 1125, 1113), (1113, 1125, 1126, 1114), (1114, 1126, 1127, 1115), (1115, 1127, 1116, 1104), (1116, 1128, 1129, 1117), (1117, 1129, 1130, 1118), (1118, 1130, 1131, 1119), (1119, 1131, 1132, 1120), (1120, 1132, 1133, 1121), (1121, 1133, 1134, 1122), (1122, 1134, 1135, 1123), (1123, 1135, 1136, 1124), (1124, 1136, 1137, 1125), (1125, 1137, 1138, 1126), (1126, 1138, 1139, 1127), (1127, 1139, 1128, 1116), (1128, 1140, 1141, 1129), (1129, 1141, 1142, 1130), (1130, 1142, 1143, 1131), (1131, 1143, 1144, 1132), (1132, 1144, 1145, 1133), (1133, 1145, 1146, 1134), (1134, 1146, 1147, 1135), (1135, 1147, 1148, 1136), (1136, 1148, 1149, 1137), (1137, 1149, 1150, 1138), (1138, 1150, 1151, 1139), (1139, 1151, 1140, 1128), (1140, 576, 577, 1141), (1141, 577, 578, 1142), (1142, 578, 579, 1143), (1143, 579, 580, 1144), (1144, 580, 581, 1145), (1145, 581, 582, 1146), (1146, 582, 583, 1147), (1147, 583, 584, 1148), (1148, 584, 585, 1149), (1149, 585, 586, 1150), (1150, 586, 587, 1151), (1151, 587, 576, 1140), (1152, 1164, 1165, 1153), (1153, 1165, 1166, 1154), (1154, 1166, 1167, 1155), (1155, 1167, 1168, 1156), (1156, 1168, 1169, 1157), (1157, 1169, 1170, 1158), (1158, 1170, 1171, 1159), (1159, 1171, 1172, 1160), (1160, 1172, 1173, 1161), (1161, 1173, 1174, 1162), (1162, 1174, 1175, 1163), (1152, 1163, 1175, 1164), (1164, 1176, 1177, 1165), (1165, 1177, 1178, 1166), (1166, 1178, 1179, 1167), (1167, 1179, 1180, 1168), (1168, 1180, 1181, 1169), (1169, 1181, 1182, 1170), (1170, 1182, 1183, 1171), (1171, 1183, 1184, 1172), (1172, 1184, 1185, 1173), (1173, 1185, 1186, 1174), (1174, 1186, 1187, 1175), (1175, 1187, 1176, 1164), (1176, 1188, 1189, 1177), (1177, 1189, 1190, 1178), (1178, 1190, 1191, 1179), (1179, 1191, 1192, 1180), (1180, 1192, 1193, 1181), (1181, 1193, 1194, 1182), (1182, 1194, 1195, 1183), (1183, 1195, 1196, 1184), (1184, 1196, 1197, 1185), (1185, 1197, 1198, 1186), (1186, 1198, 1199, 1187), (1187, 1199, 1188, 1176), (1188, 1200, 1201, 1189), (1189, 1201, 1202, 1190), (1190, 1202, 1203, 1191), (1191, 1203, 1204, 1192), (1192, 1204, 1205, 1193), (1193, 1205, 1206, 1194), (1194, 1206, 1207, 1195), (1195, 1207, 1208, 1196), (1196, 1208, 1209, 1197), (1197, 1209, 1210, 1198), (1198, 1210, 1211, 1199), (1199, 1211, 1200, 1188), (1200, 1212, 1213, 1201), (1201, 1213, 1214, 1202), (1202, 1214, 1215, 1203), (1203, 1215, 1216, 1204), (1204, 1216, 1217, 1205), (1205, 1217, 1218, 1206), (1206, 1218, 1219, 1207), (1207, 1219, 1220, 1208), (1208, 1220, 1221, 1209), (1209, 1221, 1222, 1210), (1210, 1222, 1223, 1211), (1211, 1223, 1212, 1200), (1212, 1224, 1225, 1213), (1213, 1225, 1226, 1214), (1214, 1226, 1227, 1215), (1215, 1227, 1228, 1216), (1216, 1228, 1229, 1217), (1217, 1229, 1230, 1218), (1218, 1230, 1231, 1219), (1219, 1231, 1232, 1220), (1220, 1232, 1233, 1221), (1221, 1233, 1234, 1222), (1222, 1234, 1235, 1223), (1223, 1235, 1224, 1212), (1224, 1236, 1237, 1225), (1225, 1237, 1238, 1226), (1226, 1238, 1239, 1227), (1227, 1239, 1240, 1228), (1228, 1240, 1241, 1229), (1229, 1241, 1242, 1230), (1230, 1242, 1243, 1231), (1231, 1243, 1244, 1232), (1232, 1244, 1245, 1233), (1233, 1245, 1246, 1234), (1234, 1246, 1247, 1235), (1235, 1247, 1236, 1224), (1236, 1248, 1249, 1237), (1237, 1249, 1250, 1238), (1238, 1250, 1251, 1239), (1239, 1251, 1252, 1240), (1240, 1252, 1253, 1241), (1241, 1253, 1254, 1242), (1242, 1254, 1255, 1243), (1243, 1255, 1256, 1244), (1244, 1256, 1257, 1245), (1245, 1257, 1258, 1246), (1246, 1258, 1259, 1247), (1247, 1259, 1248, 1236), (1248, 1260, 1261, 1249), (1249, 1261, 1262, 1250), (1250, 1262, 1263, 1251), (1251, 1263, 1264, 1252), (1252, 1264, 1265, 1253), (1253, 1265, 1266, 1254), (1254, 1266, 1267, 1255), (1255, 1267, 1268, 1256), (1256, 1268, 1269, 1257), (1257, 1269, 1270, 1258), (1258, 1270, 1271, 1259), (1259, 1271, 1260, 1248), (1260, 1272, 1273, 1261), (1261, 1273, 1274, 1262), (1262, 1274, 1275, 1263), (1263, 1275, 1276, 1264), (1264, 1276, 1277, 1265), (1265, 1277, 1278, 1266), (1266, 1278, 1279, 1267), (1267, 1279, 1280, 1268), (1268, 1280, 1281, 1269), (1269, 1281, 1282, 1270), (1270, 1282, 1283, 1271), (1271, 1283, 1272, 1260), (1272, 1284, 1285, 1273), (1273, 1285, 1286, 1274), (1274, 1286, 1287, 1275), (1275, 1287, 1288, 1276), (1276, 1288, 1289, 1277), (1277, 1289, 1290, 1278), (1278, 1290, 1291, 1279), (1279, 1291, 1292, 1280), (1280, 1292, 1293, 1281), (1281, 1293, 1294, 1282), (1282, 1294, 1295, 1283), (1283, 1295, 1284, 1272), (1284, 1296, 1297, 1285), (1285, 1297, 1298, 1286), (1286, 1298, 1299, 1287), (1287, 1299, 1300, 1288), (1288, 1300, 1301, 1289), (1289, 1301, 1302, 1290), (1290, 1302, 1303, 1291), (1291, 1303, 1304, 1292), (1292, 1304, 1305, 1293), (1293, 1305, 1306, 1294), (1294, 1306, 1307, 1295), (1295, 1307, 1296, 1284), (1296, 1308, 1309, 1297), (1297, 1309, 1310, 1298), (1298, 1310, 1311, 1299), (1299, 1311, 1312, 1300), (1300, 1312, 1313, 1301), (1301, 1313, 1314, 1302), (1302, 1314, 1315, 1303), (1303, 1315, 1316, 1304), (1304, 1316, 1317, 1305), (1305, 1317, 1318, 1306), (1306, 1318, 1319, 1307), (1307, 1319, 1308, 1296), (1308, 1320, 1321, 1309), (1309, 1321, 1322, 1310), (1310, 1322, 1323, 1311), (1311, 1323, 1324, 1312), (1312, 1324, 1325, 1313), (1313, 1325, 1326, 1314), (1314, 1326, 1327, 1315), (1315, 1327, 1328, 1316), (1316, 1328, 1329, 1317), (1317, 1329, 1330, 1318), (1318, 1330, 1331, 1319), (1319, 1331, 1320, 1308), (1320, 1332, 1333, 1321), (1321, 1333, 1334, 1322), (1322, 1334, 1335, 1323), (1323, 1335, 1336, 1324), (1324, 1336, 1337, 1325), (1325, 1337, 1338, 1326), (1326, 1338, 1339, 1327), (1327, 1339, 1340, 1328), (1328, 1340, 1341, 1329), (1329, 1341, 1342, 1330), (1330, 1342, 1343, 1331), (1331, 1343, 1332, 1320), (1332, 1344, 1345, 1333), (1333, 1345, 1346, 1334), (1334, 1346, 1347, 1335), (1335, 1347, 1348, 1336), (1336, 1348, 1349, 1337), (1337, 1349, 1350, 1338), (1338, 1350, 1351, 1339), (1339, 1351, 1352, 1340), (1340, 1352, 1353, 1341), (1341, 1353, 1354, 1342), (1342, 1354, 1355, 1343), (1343, 1355, 1344, 1332), (1344, 1356, 1357, 1345), (1345, 1357, 1358, 1346), (1346, 1358, 1359, 1347), (1347, 1359, 1360, 1348), (1348, 1360, 1361, 1349), (1349, 1361, 1362, 1350), (1350, 1362, 1363, 1351), (1351, 1363, 1364, 1352), (1352, 1364, 1365, 1353), (1353, 1365, 1366, 1354), (1354, 1366, 1367, 1355), (1355, 1367, 1356, 1344), (1356, 1368, 1369, 1357), (1357, 1369, 1370, 1358), (1358, 1370, 1371, 1359), (1359, 1371, 1372, 1360), (1360, 1372, 1373, 1361), (1361, 1373, 1374, 1362), (1362, 1374, 1375, 1363), (1363, 1375, 1376, 1364), (1364, 1376, 1377, 1365), (1365, 1377, 1378, 1366), (1366, 1378, 1379, 1367), (1367, 1379, 1368, 1356), (1368, 1380, 1381, 1369), (1369, 1381, 1382, 1370), (1370, 1382, 1383, 1371), (1371, 1383, 1384, 1372), (1372, 1384, 1385, 1373), (1373, 1385, 1386, 1374), (1374, 1386, 1387, 1375), (1375, 1387, 1388, 1376), (1376, 1388, 1389, 1377), (1377, 1389, 1390, 1378), (1378, 1390, 1391, 1379), (1379, 1391, 1380, 1368), (1380, 1392, 1393, 1381), (1381, 1393, 1394, 1382), (1382, 1394, 1395, 1383), (1383, 1395, 1396, 1384), (1384, 1396, 1397, 1385), (1385, 1397, 1398, 1386), (1386, 1398, 1399, 1387), (1387, 1399, 1400, 1388), (1388, 1400, 1401, 1389), (1389, 1401, 1402, 1390), (1390, 1402, 1403, 1391), (1391, 1403, 1392, 1380), (1392, 1404, 1405, 1393), (1393, 1405, 1406, 1394), (1394, 1406, 1407, 1395), (1395, 1407, 1408, 1396), (1396, 1408, 1409, 1397), (1397, 1409, 1410, 1398), (1398, 1410, 1411, 1399), (1399, 1411, 1412, 1400), (1400, 1412, 1413, 1401), (1401, 1413, 1414, 1402), (1402, 1414, 1415, 1403), (1403, 1415, 1404, 1392), (1404, 1416, 1417, 1405), (1405, 1417, 1418, 1406), (1406, 1418, 1419, 1407), (1407, 1419, 1420, 1408), (1408, 1420, 1421, 1409), (1409, 1421, 1422, 1410), (1410, 1422, 1423, 1411), (1411, 1423, 1424, 1412), (1412, 1424, 1425, 1413), (1413, 1425, 1426, 1414), (1414, 1426, 1427, 1415), (1415, 1427, 1416, 1404), (1416, 1428, 1429, 1417), (1417, 1429, 1430, 1418), (1418, 1430, 1431, 1419), (1419, 1431, 1432, 1420), (1420, 1432, 1433, 1421), (1421, 1433, 1434, 1422), (1422, 1434, 1435, 1423), (1423, 1435, 1436, 1424), (1424, 1436, 1437, 1425), (1425, 1437, 1438, 1426), (1426, 1438, 1439, 1427), (1427, 1439, 1428, 1416), (1428, 1440, 1441, 1429), (1429, 1441, 1442, 1430), (1430, 1442, 1443, 1431), (1431, 1443, 1444, 1432), (1432, 1444, 1445, 1433), (1433, 1445, 1446, 1434), (1434, 1446, 1447, 1435), (1435, 1447, 1448, 1436), (1436, 1448, 1449, 1437), (1437, 1449, 1450, 1438), (1438, 1450, 1451, 1439), (1439, 1451, 1440, 1428), (1440, 1452, 1453, 1441), (1441, 1453, 1454, 1442), (1442, 1454, 1455, 1443), (1443, 1455, 1456, 1444), (1444, 1456, 1457, 1445), (1445, 1457, 1458, 1446), (1446, 1458, 1459, 1447), (1447, 1459, 1460, 1448), (1448, 1460, 1461, 1449), (1449, 1461, 1462, 1450), (1450, 1462, 1463, 1451), (1451, 1463, 1452, 1440), (1452, 1464, 1465, 1453), (1453, 1465, 1466, 1454), (1454, 1466, 1467, 1455), (1455, 1467, 1468, 1456), (1456, 1468, 1469, 1457), (1457, 1469, 1470, 1458), (1458, 1470, 1471, 1459), (1459, 1471, 1472, 1460), (1460, 1472, 1473, 1461), (1461, 1473, 1474, 1462), (1462, 1474, 1475, 1463), (1463, 1475, 1464, 1452), (1464, 1476, 1477, 1465), (1465, 1477, 1478, 1466), (1466, 1478, 1479, 1467), (1467, 1479, 1480, 1468), (1468, 1480, 1481, 1469), (1469, 1481, 1482, 1470), (1470, 1482, 1483, 1471), (1471, 1483, 1484, 1472), (1472, 1484, 1485, 1473), (1473, 1485, 1486, 1474), (1474, 1486, 1487, 1475), (1475, 1487, 1476, 1464), (1476, 1488, 1489, 1477), (1477, 1489, 1490, 1478), (1478, 1490, 1491, 1479), (1479, 1491, 1492, 1480), (1480, 1492, 1493, 1481), (1481, 1493, 1494, 1482), (1482, 1494, 1495, 1483), (1483, 1495, 1496, 1484), (1484, 1496, 1497, 1485), (1485, 1497, 1498, 1486), (1486, 1498, 1499, 1487), (1487, 1499, 1488, 1476), (1488, 1500, 1501, 1489), (1489, 1501, 1502, 1490), (1490, 1502, 1503, 1491), (1491, 1503, 1504, 1492), (1492, 1504, 1505, 1493), (1493, 1505, 1506, 1494), (1494, 1506, 1507, 1495), (1495, 1507, 1508, 1496), (1496, 1508, 1509, 1497), (1497, 1509, 1510, 1498), (1498, 1510, 1511, 1499), (1499, 1511, 1500, 1488), (1500, 1512, 1513, 1501), (1501, 1513, 1514, 1502), (1502, 1514, 1515, 1503), (1503, 1515, 1516, 1504), (1504, 1516, 1517, 1505), (1505, 1517, 1518, 1506), (1506, 1518, 1519, 1507), (1507, 1519, 1520, 1508), (1508, 1520, 1521, 1509), (1509, 1521, 1522, 1510), (1510, 1522, 1523, 1511), (1511, 1523, 1512, 1500), (1512, 1524, 1525, 1513), (1513, 1525, 1526, 1514), (1514, 1526, 1527, 1515), (1515, 1527, 1528, 1516), (1516, 1528, 1529, 1517), (1517, 1529, 1530, 1518), (1518, 1530, 1531, 1519), (1519, 1531, 1532, 1520), (1520, 1532, 1533, 1521), (1521, 1533, 1534, 1522), (1522, 1534, 1535, 1523), (1523, 1535, 1524, 1512), (1524, 1536, 1537, 1525), (1525, 1537, 1538, 1526), (1526, 1538, 1539, 1527), (1527, 1539, 1540, 1528), (1528, 1540, 1541, 1529), (1529, 1541, 1542, 1530), (1530, 1542, 1543, 1531), (1531, 1543, 1544, 1532), (1532, 1544, 1545, 1533), (1533, 1545, 1546, 1534), (1534, 1546, 1547, 1535), (1535, 1547, 1536, 1524), (1536, 1548, 1549, 1537), (1537, 1549, 1550, 1538), (1538, 1550, 1551, 1539), (1539, 1551, 1552, 1540), (1540, 1552, 1553, 1541), (1541, 1553, 1554, 1542), (1542, 1554, 1555, 1543), (1543, 1555, 1556, 1544), (1544, 1556, 1557, 1545), (1545, 1557, 1558, 1546), (1546, 1558, 1559, 1547), (1547, 1559, 1548, 1536), (1548, 1560, 1561, 1549), (1549, 1561, 1562, 1550), (1550, 1562, 1563, 1551), (1551, 1563, 1564, 1552), (1552, 1564, 1565, 1553), (1553, 1565, 1566, 1554), (1554, 1566, 1567, 1555), (1555, 1567, 1568, 1556), (1556, 1568, 1569, 1557), (1557, 1569, 1570, 1558), (1558, 1570, 1571, 1559), (1559, 1571, 1560, 1548), (1560, 1572, 1573, 1561), (1561, 1573, 1574, 1562), (1562, 1574, 1575, 1563), (1563, 1575, 1576, 1564), (1564, 1576, 1577, 1565), (1565, 1577, 1578, 1566), (1566, 1578, 1579, 1567), (1567, 1579, 1580, 1568), (1568, 1580, 1581, 1569), (1569, 1581, 1582, 1570), (1570, 1582, 1583, 1571), (1571, 1583, 1572, 1560), (1572, 1584, 1585, 1573), (1573, 1585, 1586, 1574), (1574, 1586, 1587, 1575), (1575, 1587, 1588, 1576), (1576, 1588, 1589, 1577), (1577, 1589, 1590, 1578), (1578, 1590, 1591, 1579), (1579, 1591, 1592, 1580), (1580, 1592, 1593, 1581), (1581, 1593, 1594, 1582), (1582, 1594, 1595, 1583), (1583, 1595, 1584, 1572), (1584, 1596, 1597, 1585), (1585, 1597, 1598, 1586), (1586, 1598, 1599, 1587), (1587, 1599, 1600, 1588), (1588, 1600, 1601, 1589), (1589, 1601, 1602, 1590), (1590, 1602, 1603, 1591), (1591, 1603, 1604, 1592), (1592, 1604, 1605, 1593), (1593, 1605, 1606, 1594), (1594, 1606, 1607, 1595), (1595, 1607, 1596, 1584), (1596, 1608, 1609, 1597), (1597, 1609, 1610, 1598), (1598, 1610, 1611, 1599), (1599, 1611, 1612, 1600), (1600, 1612, 1613, 1601), (1601, 1613, 1614, 1602), (1602, 1614, 1615, 1603), (1603, 1615, 1616, 1604), (1604, 1616, 1617, 1605), (1605, 1617, 1618, 1606), (1606, 1618, 1619, 1607), (1607, 1619, 1608, 1596), (1608, 1620, 1621, 1609), (1609, 1621, 1622, 1610), (1610, 1622, 1623, 1611), (1611, 1623, 1624, 1612), (1612, 1624, 1625, 1613), (1613, 1625, 1626, 1614), (1614, 1626, 1627, 1615), (1615, 1627, 1628, 1616), (1616, 1628, 1629, 1617), (1617, 1629, 1630, 1618), (1618, 1630, 1631, 1619), (1619, 1631, 1620, 1608), (1620, 1632, 1633, 1621), (1621, 1633, 1634, 1622), (1622, 1634, 1635, 1623), (1623, 1635, 1636, 1624), (1624, 1636, 1637, 1625), (1625, 1637, 1638, 1626), (1626, 1638, 1639, 1627), (1627, 1639, 1640, 1628), (1628, 1640, 1641, 1629), (1629, 1641, 1642, 1630), (1630, 1642, 1643, 1631), (1631, 1643, 1632, 1620), (1632, 1644, 1645, 1633), (1633, 1645, 1646, 1634), (1634, 1646, 1647, 1635), (1635, 1647, 1648, 1636), (1636, 1648, 1649, 1637), (1637, 1649, 1650, 1638), (1638, 1650, 1651, 1639), (1639, 1651, 1652, 1640), (1640, 1652, 1653, 1641), (1641, 1653, 1654, 1642), (1642, 1654, 1655, 1643), (1643, 1655, 1644, 1632), (1644, 1656, 1657, 1645), (1645, 1657, 1658, 1646), (1646, 1658, 1659, 1647), (1647, 1659, 1660, 1648), (1648, 1660, 1661, 1649), (1649, 1661, 1662, 1650), (1650, 1662, 1663, 1651), (1651, 1663, 1664, 1652), (1652, 1664, 1665, 1653), (1653, 1665, 1666, 1654), (1654, 1666, 1667, 1655), (1655, 1667, 1656, 1644), (1656, 1668, 1669, 1657), (1657, 1669, 1670, 1658), (1658, 1670, 1671, 1659), (1659, 1671, 1672, 1660), (1660, 1672, 1673, 1661), (1661, 1673, 1674, 1662), (1662, 1674, 1675, 1663), (1663, 1675, 1676, 1664), (1664, 1676, 1677, 1665), (1665, 1677, 1678, 1666), (1666, 1678, 1679, 1667), (1667, 1679, 1668, 1656), (1668, 1680, 1681, 1669), (1669, 1681, 1682, 1670), (1670, 1682, 1683, 1671), (1671, 1683, 1684, 1672), (1672, 1684, 1685, 1673), (1673, 1685, 1686, 1674), (1674, 1686, 1687, 1675), (1675, 1687, 1688, 1676), (1676, 1688, 1689, 1677), (1677, 1689, 1690, 1678), (1678, 1690, 1691, 1679), (1679, 1691, 1680, 1668), (1680, 1692, 1693, 1681), (1681, 1693, 1694, 1682), (1682, 1694, 1695, 1683), (1683, 1695, 1696, 1684), (1684, 1696, 1697, 1685), (1685, 1697, 1698, 1686), (1686, 1698, 1699, 1687), (1687, 1699, 1700, 1688), (1688, 1700, 1701, 1689), (1689, 1701, 1702, 1690), (1690, 1702, 1703, 1691), (1691, 1703, 1692, 1680), (1692, 1704, 1705, 1693), (1693, 1705, 1706, 1694), (1694, 1706, 1707, 1695), (1695, 1707, 1708, 1696), (1696, 1708, 1709, 1697), (1697, 1709, 1710, 1698), (1698, 1710, 1711, 1699), (1699, 1711, 1712, 1700), (1700, 1712, 1713, 1701), (1701, 1713, 1714, 1702), (1702, 1714, 1715, 1703), (1703, 1715, 1704, 1692), (1704, 1716, 1717, 1705), (1705, 1717, 1718, 1706), (1706, 1718, 1719, 1707), (1707, 1719, 1720, 1708), (1708, 1720, 1721, 1709), (1709, 1721, 1722, 1710), (1710, 1722, 1723, 1711), (1711, 1723, 1724, 1712), (1712, 1724, 1725, 1713), (1713, 1725, 1726, 1714), (1714, 1726, 1727, 1715), (1715, 1727, 1716, 1704), (1716, 1152, 1153, 1717), (1717, 1153, 1154, 1718), (1718, 1154, 1155, 1719), (1719, 1155, 1156, 1720), (1720, 1156, 1157, 1721), (1721, 1157, 1158, 1722), (1722, 1158, 1159, 1723), (1723, 1159, 1160, 1724), (1724, 1160, 1161, 1725), (1725, 1161, 1162, 1726), (1726, 1162, 1163, 1727), (1727, 1163, 1152, 1716)])
me_torus_002.materials.append(mat_material_001)
me_torus_002.use_remesh_preserve_volume = False
me_torus_002.use_remesh_preserve_attributes = False
me_torus_002.use_mirror_vertex_groups = False
me_torus_002.update()

# ---- objects
ob_torus_002 = bpy.data.objects.new('Torus.002', me_torus_002)
ob_lamp = bpy.data.objects.new('Lamp', light_lamp)
ob_camera = bpy.data.objects.new('Camera', cam_camera)

# ---- transforms, parenting, visibility, modifiers, constraints
ob_torus_002.location = (-1.424e-08, 1.234e-08, 0.4599)
ob_torus_002.scale = (1.095, 1.095, 1.095)
ob_torus_002.lineart.crease_threshold = 0.0
ob_lamp.location = (4.076, 1.005, 6.129)
ob_lamp.rotation_euler = (0.6503, 0.05522, 1.866)
ob_lamp.lock_rotations_4d = False
ob_lamp.empty_display_type = 'ARROWS'
ob_lamp.color = (0.0, 0.0, 0.0, 0.0)
ob_lamp.lineart.crease_threshold = 0.0
ob_camera.location = (7.481, -6.508, 5.568)
ob_camera.rotation_euler = (1.109, 0.01082, 0.8149)
ob_camera.lock_rotations_4d = False
ob_camera.empty_display_type = 'ARROWS'
ob_camera.color = (0.0, 0.0, 0.0, 0.0)
ob_camera.display_type = 'WIRE'
ob_camera.lineart.crease_threshold = 0.0

# ---- collection membership
col_collection_1.objects.link(ob_torus_002)
col_collection_1.objects.link(ob_lamp)
col_collection_1.objects.link(ob_camera)

# ---- scene / render settings (as saved in the file)
scene.camera = ob_camera
scene.frame_start = 1; scene.frame_end = 250; scene.frame_set(1)
scene.render.engine = 'BLENDER_EEVEE_NEXT'
scene.render.image_settings.color_mode = 'RGB'
scene.render.image_settings.compression = 90
scene.render.resolution_percentage = 50
scene.render.dither_intensity = 0.0
scene.render.bake_margin = 2
scene.render.bake_bias = 0.0
scene.cycles.use_denoising = False
scene.cycles.samples = 10
scene.cycles.sampling_pattern = 'TABULATED_SOBOL'
scene.cycles.light_sampling_threshold = 0.0
scene.cycles.use_adaptive_sampling = False
scene.cycles.use_light_tree = False
scene.cycles.blur_glossy = 0.0
scene.cycles.volume_bounces = 1
scene.cycles.pixel_filter_type = 'GAUSSIAN'
scene.cycles.sample_clamp_indirect = 0.0
scene.view_settings.view_transform = 'Standard'
bpy.context.view_layer.update()
